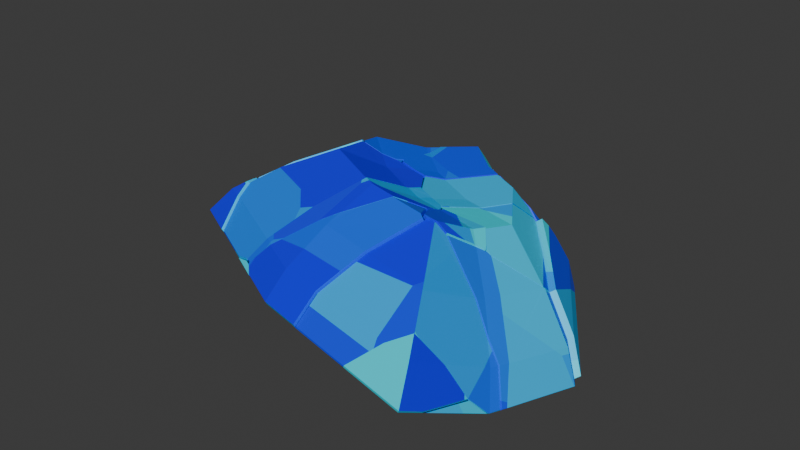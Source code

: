 # Source: Stone2Defined.blend  (saved by Blender 4.0.36; exported with 4.5.12 LTS)
import bpy
from mathutils import Matrix  # noqa: F401  (used for matrix-valued properties, if any)

bpy.ops.wm.read_factory_settings(use_empty=True)
scene = bpy.context.scene
scene.name = 'Scene'

# ---- collections
col_collection = bpy.data.collections.new('Collection'); scene.collection.children.link(col_collection)

# ---- images (referenced by path relative to the original .blend; pixels are not part of the script)
import os
ASSET_DIR = os.environ.get("B2B_ASSET_DIR", "")  # directory of the original .blend (textures are referenced by path, not embedded)
HERE = os.path.dirname(os.path.abspath(__file__))  # packed textures are extracted next to this script under _unpacked/

def load_image(name, relpath, width, height, colorspace="sRGB"):
    """Load a texture the original file referenced (path relative to the .blend, or extracted next to this script)."""
    p = next((c for c in (os.path.join(HERE, relpath), os.path.join(ASSET_DIR, relpath)) if relpath and os.path.exists(c)), "")
    if p:
        img = bpy.data.images.load(p, check_existing=True)
        img.name = name
    else:  # same state as the original file: an image datablock whose file is absent (Cycles renders it pink)
        img = bpy.data.images.new(name, width, height)
        img.source = "FILE"
        img.filepath = "//" + (relpath or name)
    img.colorspace_settings.name = colorspace
    return img
img_stone2defined2k = load_image('Stone2Defined2K', '', 2046, 2046, 'sRGB')

# ---- materials (node trees are filled in below, after node groups)
mat_material_004 = bpy.data.materials.new('Material.004')
mat_material_003 = bpy.data.materials.new('Material.003')

# ---- material node trees
mat_material_004.use_nodes = True; mat_material_004.node_tree.nodes.clear()
_N = mat_material_004.node_tree.nodes; _L = mat_material_004.node_tree.links
n0 = _N.new('ShaderNodeOutputMaterial'); n0.name = 'Material Output'; n0.location = (651, 300)
n1 = _N.new('ShaderNodeTexCoord'); n1.name = 'Texture Coordinate'; n1.location = (-1141, 288)
n2 = _N.new('ShaderNodeMapping'); n2.name = 'Mapping'; n2.location = (-921, 409)
n3 = _N.new('ShaderNodeTexVoronoi'); n3.name = 'Voronoi Texture'; n3.location = (-689, 315)
n3.inputs[4].default_value = 0.0
n4 = _N.new('ShaderNodeValToRGB'); n4.name = 'Color Ramp.001'; n4.location = (-229, 507)
while len(n4.color_ramp.elements) > 1: n4.color_ramp.elements.remove(n4.color_ramp.elements[-1])
n4.color_ramp.elements[0].position = 0.2545; n4.color_ramp.elements[0].color = (0.006552, 0.0, 1.0, 1.0)
_e = n4.color_ramp.elements.new(1.0); _e.color = (0.0, 1.0, 0.9666, 1.0)
n5 = _N.new('ShaderNodeBsdfPrincipled'); n5.name = 'Principled BSDF'; n5.location = (186, 366)
n5.inputs[3].default_value = 1.45
n6 = _N.new('ShaderNodeTexImage'); n6.name = 'Image Texture'; n6.location = (-291, 184)
n6.image = img_stone2defined2k
_L.new(n5.outputs[0], n0.inputs[0])
_L.new(n1.outputs[2], n2.inputs[0])
_L.new(n2.outputs[0], n3.inputs[0])
_L.new(n3.outputs[1], n4.inputs[0])
_L.new(n4.outputs[0], n5.inputs[0])
n0.is_active_output = True
mat_material_003.use_nodes = True; mat_material_003.node_tree.nodes.clear()
_N = mat_material_003.node_tree.nodes; _L = mat_material_003.node_tree.links
n0 = _N.new('ShaderNodeBsdfPrincipled'); n0.name = 'Principled BSDF'; n0.location = (10, 300)
n0.inputs[0].default_value = (0.0, 0.0, 0.0, 1.0)
n0.inputs[3].default_value = 1.45
n1 = _N.new('ShaderNodeOutputMaterial'); n1.name = 'Material Output'; n1.location = (300, 300)
_L.new(n0.outputs[0], n1.inputs[0])
n1.is_active_output = True

# ---- world
world_world = bpy.data.worlds.new('World'); scene.world = world_world
world_world.use_nodes = True; world_world.node_tree.nodes.clear()
_N = world_world.node_tree.nodes; _L = world_world.node_tree.links
n0 = _N.new('ShaderNodeOutputWorld'); n0.name = 'World Output'; n0.location = (300, 300)
n1 = _N.new('ShaderNodeBackground'); n1.name = 'Background'; n1.location = (10, 300)
n1.inputs[0].default_value = (0.05088, 0.05088, 0.05088, 1.0)
_L.new(n1.outputs[0], n0.inputs[0])
n0.is_active_output = True
world_world.color = (0.05088, 0.05088, 0.05088)
world_world.use_sun_shadow = False
world_world.sun_shadow_jitter_overblur = 0.0

# ---- meshes
me_stone2_cell_025 = bpy.data.meshes.new('Stone2_cell.025')
me_stone2_cell_025.from_pydata([(-0.3387, -2.79, -1.391), (-0.385, -2.692, -1.308), (-0.5899, -2.728, -1.391), (-0.4958, -2.665, -1.308), (-0.3687, -2.558, -1.379), (-0.3502, -2.538, -1.427), (-0.4282, -2.616, -1.273), (-0.328, -2.701, -1.438), (-0.3211, -2.507, -1.502), (-0.3254, -2.511, -1.49), (-0.3345, -2.792, -1.383), (-0.3808, -2.694, -1.3), (-0.3238, -2.704, -1.43), (-0.424, -2.619, -1.265), (-0.3645, -2.56, -1.371), (-0.346, -2.54, -1.419), (-0.317, -2.509, -1.494), (-0.3212, -2.514, -1.483), (-0.5857, -2.73, -1.383), (-0.4916, -2.667, -1.3), (-0.4974, -2.496, -1.217), (-0.2952, -2.431, -1.58), (-0.3453, -2.365, -1.48), (-0.6425, -2.259, -1.142), (-0.321, -2.504, -1.503), (-0.3584, -2.545, -1.406), (-0.5918, -2.727, -1.391), (-0.4976, -2.664, -1.308), (-0.3684, -2.556, -1.38), (-0.4289, -2.615, -1.272), (-0.6131, -2.238, -1.184), (-0.6776, -2.259, -1.146), (-0.6418, -2.253, -1.145), (-0.2897, -2.386, -1.592), (-0.3413, -2.332, -1.489), (-0.7028, -2.311, -1.167), (-0.2963, -2.44, -1.575), (-0.7608, -2.431, -1.217), (-0.3964, -2.312, -1.426), (-0.471, -2.278, -1.332), (-0.6541, -2.256, -1.142), (-0.837, -2.667, -1.391), (-0.8214, -2.584, -1.308), (-0.2924, -2.432, -1.576), (-0.3425, -2.366, -1.476), (-0.4946, -2.496, -1.212), (-0.6397, -2.259, -1.138), (-0.3935, -2.313, -1.422), (-0.4682, -2.278, -1.327), (-0.6513, -2.256, -1.138), (-0.5889, -2.727, -1.386), (-0.8342, -2.667, -1.386), (-0.4948, -2.664, -1.303), (-0.8185, -2.585, -1.303), (-0.4261, -2.615, -1.268), (-0.3656, -2.556, -1.375), (-0.3384, -2.332, -1.484), (-0.6389, -2.253, -1.141), (-0.2868, -2.386, -1.587), (-0.2935, -2.441, -1.571), (-0.7579, -2.431, -1.212), (-0.6103, -2.238, -1.179), (-0.3555, -2.545, -1.401), (-0.3181, -2.504, -1.498), (-0.6747, -2.26, -1.141), (-0.7, -2.311, -1.163), (-0.2475, -2.039, -1.678), (-0.3019, -2.008, -1.569), (-0.4764, -2.012, -1.374), (-0.5194, -2.058, -1.329), (-0.4289, -1.96, -1.426), (-0.4302, -1.928, -1.456), (-0.4331, -1.966, -1.42), (-0.375, -1.951, -1.517), (-0.2683, -2.008, -1.678), (-0.327, -1.97, -1.569), (-0.5337, -2.104, -1.31), (-0.5497, -2.091, -1.297), (-0.4592, -2.166, -1.369), (-0.3358, -2.287, -1.5), (-0.2864, -2.359, -1.598), (-0.2424, -2.037, -1.674), (-0.2968, -2.006, -1.566), (-0.428, -1.964, -1.417), (-0.4541, -2.165, -1.365), (-0.2813, -2.357, -1.595), (-0.3307, -2.285, -1.497), (-0.4238, -1.958, -1.422), (-0.2632, -2.006, -1.674), (-0.3219, -1.969, -1.566), (-0.5286, -2.103, -1.306), (-0.4251, -1.926, -1.452), (-0.3699, -1.949, -1.513), (-0.4713, -2.01, -1.371), (-0.5143, -2.056, -1.325), (-0.5446, -2.089, -1.293), (-0.9965, -2.627, -1.391), (-0.9845, -2.544, -1.308), (-0.9678, -2.38, -1.217), (-0.7708, -2.13, -1.192), (-0.8594, -2.229, -1.151), (-0.838, -2.21, -1.142), (-0.9197, -2.284, -1.177), (-1.175, -2.496, -1.356), (-1.133, -2.466, -1.308), (-1.005, -2.36, -1.217), (-0.963, -2.323, -1.195), (-1.189, -2.514, -1.379), (-0.6965, -2.293, -1.16), (-0.7054, -2.312, -1.168), (-0.7746, -2.461, -1.235), (-0.7626, -2.43, -1.217), (-0.8324, -2.634, -1.358), (-0.823, -2.584, -1.308), (-0.6994, -2.244, -1.142), (-0.6797, -2.258, -1.146), (-1.193, -2.51, -1.377), (-0.8387, -2.666, -1.391), (-1.16, -2.542, -1.391), (-0.9983, -2.632, -1.38), (-0.9863, -2.549, -1.297), (-0.9696, -2.384, -1.206), (-0.7013, -2.249, -1.131), (-0.6816, -2.263, -1.135), (-1.162, -2.546, -1.38), (-0.7726, -2.135, -1.181), (-1.191, -2.518, -1.369), (-1.195, -2.514, -1.366), (-1.177, -2.501, -1.345), (-0.8405, -2.671, -1.38), (-1.135, -2.471, -1.297), (-1.007, -2.365, -1.206), (-0.9649, -2.327, -1.184), (-0.8399, -2.215, -1.131), (-0.7645, -2.435, -1.206), (-0.8249, -2.588, -1.297), (-0.8612, -2.234, -1.14), (-0.9216, -2.288, -1.166), (-0.6983, -2.298, -1.149), (-0.7073, -2.316, -1.157), (-0.7764, -2.465, -1.224), (-0.8343, -2.638, -1.347), (-1.195, -2.51, -1.379), (-1.19, -2.514, -1.38), (-1.163, -2.54, -1.391), (-1.223, -2.495, -1.378), (-1.275, -2.481, -1.391), (-1.165, -2.543, -1.388), (-1.276, -2.484, -1.388), (-1.192, -2.517, -1.377), (-1.197, -2.513, -1.376), (-1.224, -2.497, -1.375), (-0.3202, -2.506, -1.504), (-0.3268, -2.691, -1.443), (-0.297, -2.446, -1.572), (-0.3223, -2.691, -1.441), (-0.2926, -2.446, -1.57), (-0.3157, -2.505, -1.502), (-1.596, -2.313, -1.391), (-1.531, -2.257, -1.308), (-1.475, -2.287, -1.308), (-1.454, -2.387, -1.391), (-1.492, -2.19, -1.283), (-1.494, -2.182, -1.284), (-1.495, -2.174, -1.285), (-1.584, -2.104, -1.35), (-1.591, -2.098, -1.358), (-1.69, -2.029, -1.469), (-1.696, -2.024, -1.47), (-1.487, -2.223, -1.278), (-1.604, -2.317, -1.379), (-1.539, -2.262, -1.296), (-1.495, -2.228, -1.266), (-1.698, -2.034, -1.457), (-1.703, -2.028, -1.458), (-1.461, -2.392, -1.379), (-1.482, -2.291, -1.296), (-1.592, -2.108, -1.338), (-1.599, -2.103, -1.346), (-1.5, -2.195, -1.27), (-1.501, -2.187, -1.272), (-1.503, -2.179, -1.273), (-1.232, -1.092, -1.678), (-0.9352, -1.355, -1.678), (-1.199, -1.144, -1.569), (-1.136, -1.281, -1.422), (-0.9294, -1.381, -1.582), (-0.8716, -1.388, -1.678), (-0.9352, -1.378, -1.569), (-1.011, -1.375, -1.454), (-1.109, -1.348, -1.369), (-1.167, -1.361, -1.391), (-1.054, -1.376, -1.394), (-1.033, -1.373, -1.422), (-1.351, -1.279, -1.569), (-1.338, -1.185, -1.678), (-1.346, -1.336, -1.523), (-1.215, -1.351, -1.422), (-1.199, -1.139, -1.566), (-1.136, -1.277, -1.418), (-1.108, -1.343, -1.365), (-1.346, -1.331, -1.519), (-1.214, -1.346, -1.418), (-0.9343, -1.35, -1.674), (-0.9285, -1.376, -1.578), (-1.35, -1.274, -1.566), (-0.8707, -1.383, -1.674), (-1.032, -1.369, -1.418), (-1.231, -1.087, -1.674), (-1.337, -1.18, -1.674), (-0.9343, -1.374, -1.566), (-1.01, -1.37, -1.451), (-1.053, -1.371, -1.391), (-1.166, -1.356, -1.387), (-1.161, -1.805, -1.244), (-1.17, -1.805, -1.242), (-1.149, -1.805, -1.246), (-1.156, -1.789, -1.248), (-1.159, -1.783, -1.248), (-1.155, -1.788, -1.242), (-1.158, -1.782, -1.242), (-1.16, -1.804, -1.238), (-1.169, -1.804, -1.236), (-1.148, -1.803, -1.24), (-1.537, -1.362, -1.678), (-1.477, -1.391, -1.569), (-1.567, -1.442, -1.583), (-1.644, -1.456, -1.643), (-1.5, -1.439, -1.534), (-1.528, -1.435, -1.553), (-1.481, -1.435, -1.528), (-1.351, -1.335, -1.526), (-1.352, -1.284, -1.566), (-1.339, -1.186, -1.678), (-1.352, -1.28, -1.569), (-1.45, -1.428, -1.518), (-1.422, -1.42, -1.509), (-1.43, -1.423, -1.512), (-1.54, -1.357, -1.674), (-1.481, -1.386, -1.565), (-1.356, -1.275, -1.565), (-1.647, -1.452, -1.639), (-1.531, -1.431, -1.549), (-1.433, -1.419, -1.508), (-1.342, -1.182, -1.674), (-1.57, -1.438, -1.579), (-1.503, -1.435, -1.53), (-1.354, -1.331, -1.522), (-1.355, -1.28, -1.562), (-1.425, -1.415, -1.505), (-1.453, -1.423, -1.514), (-1.484, -1.43, -1.524), (-1.136, -1.895, -1.231), (-1.397, -2.154, -1.217), (-1.233, -2.035, -1.142), (-1.493, -2.173, -1.284), (-1.492, -2.181, -1.283), (-1.297, -1.832, -1.2), (-1.301, -1.837, -1.197), (-1.351, -1.922, -1.215), (-1.43, -2.058, -1.243), (-1.491, -2.189, -1.282), (-1.473, -2.288, -1.308), (-1.452, -2.389, -1.391), (-1.485, -2.222, -1.277), (-1.128, -2.374, -1.258), (-0.9977, -2.143, -1.149), (-1.0, -2.157, -1.142), (-1.09, -2.316, -1.217), (-1.146, -1.806, -1.246), (-1.082, -1.817, -1.255), (-1.027, -1.827, -1.259), (-0.9709, -1.908, -1.248), (-1.174, -1.807, -1.241), (-1.156, -1.806, -1.244), (-1.21, -2.485, -1.363), (-1.174, -2.445, -1.308), (-0.9677, -1.988, -1.229), (-0.9527, -1.935, -1.244), (-1.223, -2.493, -1.376), (-1.28, -2.479, -1.391), (-1.224, -1.818, -1.231), (-1.137, -1.896, -1.224), (-1.234, -2.035, -1.135), (-1.225, -1.818, -1.224), (-1.398, -2.155, -1.21), (-1.453, -2.389, -1.384), (-1.281, -2.479, -1.384), (-0.9686, -1.988, -1.222), (-1.431, -2.058, -1.236), (-1.302, -1.837, -1.19), (-1.474, -2.288, -1.301), (-1.175, -2.445, -1.301), (-1.486, -2.222, -1.27), (-1.083, -1.817, -1.248), (-1.001, -2.157, -1.135), (-1.091, -2.316, -1.21), (-1.494, -2.174, -1.277), (-1.493, -2.181, -1.276), (-1.492, -2.189, -1.275), (-1.298, -1.832, -1.193), (-1.352, -1.923, -1.208), (-1.211, -2.485, -1.356), (-1.224, -2.493, -1.369), (-0.9985, -2.143, -1.142), (-1.129, -2.374, -1.251), (-1.147, -1.806, -1.239), (-1.157, -1.806, -1.237), (-1.028, -1.827, -1.252), (-1.174, -1.807, -1.235), (-0.9536, -1.935, -1.237), (-0.9718, -1.908, -1.241), (-1.031, -1.743, -1.277), (-1.062, -1.462, -1.277), (-0.9224, -1.585, -1.277), (-1.158, -1.775, -1.25), (-1.164, -1.625, -1.277), (-1.168, -1.556, -1.277), (-1.165, -1.362, -1.389), (-1.154, -1.784, -1.249), (-1.147, -1.801, -1.247), (-1.081, -1.815, -1.255), (-1.026, -1.824, -1.26), (-0.8752, -1.6, -1.289), (-0.9408, -1.721, -1.277), (-0.9788, -1.77, -1.277), (-0.8609, -1.618, -1.277), (-1.013, -1.431, -1.37), (-1.055, -1.377, -1.393), (-1.134, -1.355, -1.377), (-1.109, -1.349, -1.368), (-0.9229, -1.549, -1.322), (-0.9211, -1.582, -1.269), (-0.9215, -1.546, -1.314), (-1.03, -1.739, -1.269), (-0.9774, -1.766, -1.269), (-1.06, -1.458, -1.269), (-1.107, -1.345, -1.36), (-1.163, -1.621, -1.269), (-1.167, -1.552, -1.269), (-0.8595, -1.614, -1.269), (-1.08, -1.811, -1.247), (-0.8738, -1.597, -1.281), (-0.9394, -1.717, -1.269), (-1.157, -1.771, -1.242), (-1.153, -1.78, -1.241), (-1.164, -1.358, -1.381), (-1.133, -1.351, -1.369), (-1.025, -1.82, -1.251), (-1.145, -1.797, -1.239), (-1.012, -1.428, -1.362), (-1.053, -1.373, -1.384), (-1.344, -1.712, -1.231), (-1.205, -1.589, -1.277), (-1.354, -1.475, -1.422), (-1.32, -1.34, -1.501), (-1.35, -1.337, -1.524), (-1.421, -1.42, -1.508), (-1.421, -1.429, -1.502), (-1.428, -1.5, -1.436), (-1.431, -1.543, -1.396), (-1.439, -1.672, -1.298), (-1.422, -1.694, -1.274), (-1.37, -1.751, -1.241), (-1.226, -1.816, -1.231), (-1.174, -1.806, -1.242), (-1.296, -1.83, -1.201), (-1.168, -1.363, -1.39), (-1.216, -1.352, -1.422), (-1.16, -1.776, -1.249), (-1.166, -1.623, -1.277), (-1.17, -1.557, -1.277), (-1.167, -1.792, -1.245), (-1.17, -1.797, -1.244), (-1.306, -1.821, -1.201), (-1.345, -1.709, -1.225), (-1.206, -1.586, -1.271), (-1.356, -1.472, -1.415), (-1.308, -1.819, -1.195), (-1.167, -1.621, -1.271), (-1.171, -1.555, -1.271), (-1.227, -1.814, -1.225), (-1.433, -1.54, -1.39), (-1.423, -1.426, -1.496), (-1.218, -1.35, -1.415), (-1.424, -1.692, -1.267), (-1.422, -1.418, -1.502), (-1.351, -1.334, -1.518), (-1.429, -1.498, -1.429), (-1.44, -1.669, -1.291), (-1.372, -1.749, -1.235), (-1.298, -1.827, -1.195), (-1.176, -1.803, -1.235), (-1.322, -1.337, -1.495), (-1.169, -1.36, -1.384), (-1.161, -1.774, -1.243), (-1.169, -1.789, -1.239), (-1.171, -1.794, -1.238), (-0.9286, -1.384, -1.569), (-0.924, -1.47, -1.422), (-0.6727, -1.601, -1.422), (-0.7729, -1.626, -1.324), (-0.8583, -1.617, -1.28), (-0.7195, -1.632, -1.352), (-0.7105, -1.633, -1.357), (-0.6803, -1.643, -1.383), (-0.6757, -1.642, -1.388), (-0.9466, -1.379, -1.55), (-1.009, -1.376, -1.454), (-0.8694, -1.389, -1.678), (-1.031, -1.375, -1.422), (-1.053, -1.378, -1.394), (-0.9229, -1.548, -1.324), (-0.6507, -1.557, -1.521), (-0.6629, -1.616, -1.422), (-0.6702, -1.494, -1.678), (-0.6483, -1.531, -1.569), (-0.6534, -1.587, -1.466), (-0.9336, -1.38, -1.569), (-0.9292, -1.382, -1.579), (-0.9228, -1.377, -1.564), (-0.9181, -1.462, -1.417), (-0.6668, -1.594, -1.417), (-0.9233, -1.374, -1.574), (-0.9278, -1.373, -1.564), (-0.6476, -1.58, -1.461), (-0.8635, -1.382, -1.673), (-0.6643, -1.487, -1.673), (-0.7047, -1.626, -1.352), (-1.025, -1.368, -1.417), (-0.9171, -1.541, -1.319), (-0.6424, -1.524, -1.564), (-0.657, -1.609, -1.417), (-0.767, -1.619, -1.319), (-0.8524, -1.61, -1.275), (-0.7136, -1.625, -1.347), (-0.6744, -1.636, -1.378), (-0.6698, -1.635, -1.383), (-1.003, -1.369, -1.449), (-0.9407, -1.372, -1.545), (-1.047, -1.37, -1.389), (-0.6448, -1.55, -1.516), (-0.5838, -1.539, -1.678), (-0.6083, -1.552, -1.569), (-0.3758, -1.949, -1.517), (-0.2701, -2.005, -1.678), (-0.3284, -1.968, -1.569), (-0.4311, -1.927, -1.456), (-0.6517, -1.585, -1.47), (-0.6267, -1.697, -1.402), (-0.5512, -1.782, -1.422), (-0.6745, -1.643, -1.389), (-0.662, -1.617, -1.422), (-0.6467, -1.532, -1.569), (-0.6684, -1.495, -1.678), (-0.5656, -1.521, -1.666), (-0.5902, -1.534, -1.558), (-0.6286, -1.514, -1.558), (-0.6502, -1.476, -1.666), (-0.6336, -1.567, -1.458), (-0.3102, -1.95, -1.558), (-0.252, -1.987, -1.666), (-0.5331, -1.763, -1.41), (-0.6439, -1.599, -1.41), (-0.3576, -1.93, -1.505), (-0.4129, -1.908, -1.444), (-0.6563, -1.625, -1.377), (-0.6086, -1.678, -1.39), (-1.566, -1.662, -1.352), (-1.549, -1.711, -1.339), (-1.44, -1.671, -1.299), (-1.471, -1.683, -1.3), (-1.429, -1.503, -1.434), (-1.433, -1.544, -1.396), (-1.423, -1.428, -1.504), (-1.717, -1.766, -1.462), (-1.713, -1.73, -1.453), (-1.626, -1.572, -1.472), (-1.69, -1.64, -1.44), (-1.709, -1.764, -1.453), (-1.702, -1.762, -1.444), (-1.428, -1.424, -1.51), (-1.451, -1.429, -1.518), (-1.524, -1.466, -1.521), (-1.515, -1.456, -1.525), (-1.481, -1.436, -1.527), (-1.5, -1.441, -1.532), (-1.713, -1.762, -1.447), (-1.705, -1.76, -1.439), (-1.57, -1.66, -1.346), (-1.553, -1.709, -1.333), (-1.475, -1.681, -1.295), (-1.437, -1.542, -1.39), (-1.694, -1.638, -1.434), (-1.426, -1.426, -1.498), (-1.432, -1.422, -1.505), (-1.716, -1.728, -1.447), (-1.444, -1.669, -1.293), (-1.433, -1.501, -1.429), (-1.72, -1.764, -1.457), (-1.629, -1.57, -1.466), (-1.528, -1.464, -1.515), (-1.455, -1.427, -1.512), (-1.518, -1.454, -1.52), (-1.504, -1.439, -1.527), (-1.485, -1.434, -1.521), (-1.697, -2.02, -1.471), (-1.591, -2.096, -1.357), (-1.585, -2.1, -1.351), (-1.494, -2.172, -1.284), (-1.408, -2.018, -1.236), (-1.431, -2.056, -1.244), (-1.311, -1.852, -1.201), (-1.301, -1.835, -1.197), (-1.335, -1.792, -1.219), (-1.304, -1.826, -1.2), (-1.524, -1.704, -1.326), (-1.44, -1.674, -1.296), (-1.467, -1.684, -1.298), (-1.426, -1.693, -1.276), (-1.628, -1.739, -1.393), (-1.549, -1.713, -1.338), (-1.765, -1.824, -1.525), (-1.718, -1.768, -1.464), (-1.701, -1.763, -1.444), (-1.308, -1.833, -1.187), (-1.311, -1.824, -1.19), (-1.724, -1.766, -1.454), (-1.708, -1.761, -1.434), (-1.771, -1.822, -1.516), (-1.473, -1.682, -1.288), (-1.432, -1.691, -1.266), (-1.437, -2.054, -1.234), (-1.555, -1.711, -1.328), (-1.704, -2.018, -1.461), (-1.592, -2.099, -1.341), (-1.597, -2.094, -1.347), (-1.501, -2.17, -1.275), (-1.415, -2.016, -1.226), (-1.318, -1.85, -1.191), (-1.342, -1.79, -1.209), (-1.447, -1.672, -1.286), (-1.531, -1.702, -1.316), (-1.634, -1.737, -1.383), (-1.833, -1.624, -1.58), (-1.747, -1.63, -1.48), (-1.737, -1.789, -1.489), (-1.719, -1.767, -1.464), (-1.714, -1.727, -1.454), (-1.692, -1.64, -1.441), (-1.502, -1.441, -1.534), (-1.53, -1.437, -1.552), (-1.645, -1.457, -1.642), (-1.765, -1.822, -1.526), (-1.839, -1.621, -1.574), (-1.752, -1.626, -1.474), (-1.771, -1.819, -1.52), (-1.65, -1.454, -1.636), (-1.697, -1.636, -1.435), (-1.535, -1.434, -1.546), (-1.719, -1.724, -1.448), (-1.742, -1.786, -1.482), (-1.724, -1.764, -1.458), (-1.507, -1.437, -1.527), (-0.7575, -1.672, -1.277), (-0.8253, -1.851, -1.277), (-0.6807, -1.65, -1.377), (-0.6817, -1.667, -1.364), (-0.6804, -1.645, -1.381), (-0.7061, -1.636, -1.36), (-0.7116, -1.634, -1.355), (-0.8509, -1.619, -1.282), (-0.8585, -1.619, -1.277), (-0.977, -1.771, -1.277), (-1.025, -1.825, -1.259), (-0.9696, -1.907, -1.248), (-0.7852, -1.954, -1.254), (-0.7479, -1.87, -1.277), (-0.9054, -1.956, -1.244), (-0.9264, -1.946, -1.244), (-0.8714, -1.972, -1.245), (-0.8101, -2.003, -1.241), (-0.9512, -1.934, -1.244), (-0.6881, -1.775, -1.277), (-0.8235, -1.848, -1.271), (-0.9752, -1.769, -1.271), (-0.7557, -1.669, -1.271), (-0.6863, -1.772, -1.271), (-0.8567, -1.616, -1.271), (-0.8696, -1.97, -1.239), (-0.7461, -1.867, -1.271), (-0.7098, -1.631, -1.349), (-0.6789, -1.647, -1.371), (-0.6786, -1.642, -1.375), (-0.6799, -1.665, -1.357), (-0.7043, -1.633, -1.354), (-0.849, -1.617, -1.276), (-0.7834, -1.952, -1.248), (-0.8083, -2.001, -1.235), (-1.023, -1.823, -1.253), (-0.9678, -1.904, -1.242), (-0.9494, -1.931, -1.238), (-0.9035, -1.954, -1.238), (-0.9246, -1.944, -1.238), (-0.4663, -2.239, -1.352), (-0.4605, -2.167, -1.367), (-0.5349, -2.105, -1.308), (-0.336, -2.288, -1.5), (-0.3159, -2.318, -1.54), (-0.5511, -2.092, -1.295), (-0.2867, -2.361, -1.598), (-0.5642, -2.097, -1.283), (-0.5843, -2.127, -1.261), (-0.6124, -2.236, -1.186), (-0.4708, -2.276, -1.333), (-0.3995, -2.309, -1.423), (-0.3107, -2.362, -1.55), (-0.2895, -2.384, -1.592), (-0.341, -2.33, -1.489), (-0.46, -2.238, -1.347), (-0.4542, -2.166, -1.362), (-0.3297, -2.287, -1.495), (-0.3347, -2.329, -1.484), (-0.578, -2.126, -1.256), (-0.4645, -2.275, -1.328), (-0.3932, -2.308, -1.418), (-0.2804, -2.36, -1.593), (-0.2832, -2.383, -1.587), (-0.5286, -2.104, -1.303), (-0.5448, -2.091, -1.29), (-0.3096, -2.317, -1.535), (-0.5579, -2.096, -1.278), (-0.6061, -2.235, -1.181), (-0.3044, -2.361, -1.545), (-0.9512, -2.182, -1.142), (-0.8911, -2.024, -1.231), (-0.9511, -1.937, -1.244), (-0.9264, -1.948, -1.244), (-0.9855, -2.088, -1.178), (-0.9654, -1.985, -1.231), (-0.9055, -1.958, -1.244), (-0.8849, -1.968, -1.244), (-1.006, -2.359, -1.217), (-0.8226, -2.189, -1.155), (-0.7723, -2.129, -1.192), (-0.7802, -2.069, -1.222), (-0.7829, -2.051, -1.231), (-0.7902, -2.031, -1.236), (-0.8721, -1.974, -1.244), (-0.8079, -2.008, -1.24), (-1.201, -2.505, -1.377), (-1.217, -2.495, -1.375), (-1.172, -2.445, -1.308), (-1.173, -2.493, -1.352), (-1.134, -2.465, -1.308), (-0.9628, -2.321, -1.195), (-0.8397, -2.21, -1.142), (-1.195, -2.508, -1.377), (-1.088, -2.316, -1.217), (-0.999, -2.157, -1.142), (-0.9517, -2.183, -1.131), (-0.8402, -2.211, -1.131), (-0.8917, -2.025, -1.22), (-0.9995, -2.158, -1.131), (-1.217, -2.496, -1.364), (-1.173, -2.446, -1.296), (-1.174, -2.494, -1.341), (-1.135, -2.466, -1.296), (-1.007, -2.36, -1.205), (-0.9634, -2.322, -1.183), (-0.7834, -2.052, -1.22), (-1.195, -2.509, -1.365), (-1.089, -2.317, -1.205), (-0.9659, -1.986, -1.22), (-1.202, -2.505, -1.365), (-0.8727, -1.975, -1.233), (-0.9517, -1.937, -1.232), (-0.927, -1.949, -1.232), (-0.986, -2.089, -1.166), (-0.7729, -2.13, -1.181), (-0.7807, -2.069, -1.211), (-0.8232, -2.19, -1.143), (-0.7907, -2.032, -1.224), (-0.8855, -1.968, -1.233), (-0.9061, -1.959, -1.232), (-0.8084, -2.009, -1.228), (-0.5997, -1.906, -1.277), (-0.6794, -1.645, -1.382), (-0.6841, -1.723, -1.319), (-0.6752, -1.644, -1.387), (-0.8062, -2.006, -1.241), (-0.7981, -2.017, -1.239), (-0.7463, -1.87, -1.277), (-0.4324, -1.926, -1.454), (-0.4326, -1.962, -1.421), (-0.45, -1.98, -1.403), (-0.7876, -2.03, -1.236), (-0.5212, -2.057, -1.327), (-0.5522, -2.09, -1.295), (-0.5645, -2.094, -1.283), (-0.7516, -2.03, -1.238), (-0.573, -2.083, -1.277), (-0.6149, -2.031, -1.246), (-0.6273, -1.698, -1.4), (-0.6872, -1.776, -1.277), (-0.5457, -1.79, -1.422), (-0.5968, -1.904, -1.272), (-0.6842, -1.774, -1.272), (-0.6723, -1.643, -1.382), (-0.6243, -1.697, -1.395), (-0.5428, -1.788, -1.416), (-0.4294, -1.925, -1.449), (-0.4297, -1.96, -1.416), (-0.7433, -1.868, -1.272), (-0.4471, -1.979, -1.397), (-0.5182, -2.055, -1.322), (-0.5492, -2.088, -1.289), (-0.612, -2.03, -1.241), (-0.5615, -2.092, -1.278), (-0.57, -2.082, -1.271), (-0.6764, -1.643, -1.377), (-0.6811, -1.721, -1.314), (-0.8032, -2.005, -1.235), (-0.7952, -2.015, -1.233), (-0.7846, -2.028, -1.231), (-0.7487, -2.028, -1.233), (-0.6221, -2.09, -1.231), (-0.7151, -2.033, -1.239), (-0.5761, -2.083, -1.274), (-0.6152, -2.034, -1.245), (-0.7861, -2.033, -1.235), (-0.5668, -2.096, -1.281), (-0.777, -2.073, -1.221), (-0.7798, -2.052, -1.231), (-0.7698, -2.127, -1.194), (-0.7489, -2.16, -1.179), (-0.6947, -2.246, -1.142), (-0.6777, -2.257, -1.145), (-0.6589, -2.254, -1.142), (-0.6144, -2.236, -1.183), (-0.6415, -2.25, -1.147), (-0.5799, -2.117, -1.266), (-0.5858, -2.125, -1.259), (-0.6185, -2.089, -1.221), (-0.5822, -2.124, -1.249), (-0.6379, -2.249, -1.137), (-0.6117, -2.032, -1.235), (-0.7763, -2.05, -1.221), (-0.6911, -2.244, -1.132), (-0.6553, -2.253, -1.132), (-0.6742, -2.256, -1.135), (-0.7453, -2.158, -1.169), (-0.7116, -2.031, -1.23), (-0.7825, -2.031, -1.225), (-0.5725, -2.081, -1.264), (-0.7735, -2.071, -1.211), (-0.7662, -2.125, -1.184), (-0.5633, -2.095, -1.271), (-0.5764, -2.115, -1.256), (-0.6108, -2.235, -1.173), (-0.9286, -1.384, -1.569), (-0.9336, -1.38, -1.569), (-0.9292, -1.382, -1.579), (-0.9212, -1.376, -1.567), (-0.9218, -1.373, -1.577), (-0.9262, -1.371, -1.567), (-1.232, -1.092, -1.678), (-1.537, -1.362, -1.678), (-1.833, -1.624, -1.58), (-0.9352, -1.355, -1.678), (-0.4974, -2.496, -1.217), (-1.596, -2.313, -1.391), (-0.5838, -1.539, -1.678), (-0.4663, -2.239, -1.352), (-0.4322, -1.959, -1.422), (-0.9965, -2.627, -1.391), (-0.2475, -2.039, -1.678), (-0.2952, -2.431, -1.58), (-0.3387, -2.79, -1.391), (-0.3019, -2.008, -1.569), (-0.3453, -2.365, -1.48), (-1.136, -1.895, -1.231), (-0.385, -2.692, -1.308), (-1.531, -2.257, -1.308), (-0.9845, -2.544, -1.308), (-1.199, -1.144, -1.569), (-1.477, -1.391, -1.569), (-0.9286, -1.384, -1.569), (-1.747, -1.63, -1.48), (-1.344, -1.712, -1.231), (-1.031, -1.743, -1.277), (-0.6083, -1.552, -1.569), (-1.205, -1.589, -1.277), (-1.397, -2.154, -1.217), (-0.9678, -2.38, -1.217), (-1.136, -1.281, -1.422), (-1.354, -1.475, -1.422), (-0.924, -1.47, -1.422), (-1.566, -1.662, -1.352), (-0.6727, -1.601, -1.422), (-1.062, -1.462, -1.277), (-0.9224, -1.585, -1.277), (-1.233, -2.035, -1.142), (-0.9512, -2.182, -1.142), (-0.6221, -2.09, -1.231), (-0.6425, -2.259, -1.142), (-0.8911, -2.024, -1.231), (-0.5997, -1.906, -1.277), (-0.7575, -1.672, -1.277), (-0.8253, -1.851, -1.277)], [], [(0, 1, 4, 5, 9, 8, 7), (1, 6, 4), (6, 1, 3), (0, 2, 3, 1), (10, 12, 16, 17, 15, 14, 11), (11, 14, 13), (13, 19, 11), (10, 11, 19, 18), (2, 0, 10, 18), (3, 2, 18, 19), (9, 5, 15, 17), (5, 4, 14, 15), (6, 3, 19, 13), (0, 7, 12, 10), (7, 8, 16, 12), (8, 9, 17, 16), (4, 6, 13, 14), (41, 42, 27, 26), (28, 29, 20, 39, 38, 22), (37, 20, 29, 27, 42), (20, 23, 32, 30, 39), (36, 24, 25, 28, 22, 21), (21, 22, 34, 33), (40, 32, 23), (22, 38, 34), (35, 31, 40, 23, 20, 37), (51, 50, 52, 53), (55, 44, 47, 48, 45, 54), (60, 53, 52, 54, 45), (45, 48, 61, 57, 46), (59, 43, 44, 55, 62, 63), (43, 58, 56, 44), (49, 46, 57), (44, 56, 47), (65, 60, 45, 46, 49, 64), (29, 28, 55, 54), (35, 37, 60, 65), (34, 38, 47, 56), (42, 41, 51, 53), (37, 42, 53, 60), (30, 32, 57, 61), (39, 30, 61, 48), (32, 40, 49, 57), (38, 39, 48, 47), (26, 27, 52, 50), (33, 34, 56, 58), (27, 29, 54, 52), (24, 36, 59, 63), (41, 26, 50, 51), (28, 25, 62, 55), (21, 33, 58, 43), (40, 31, 64, 49), (25, 24, 63, 62), (36, 21, 43, 59), (31, 35, 65, 64), (66, 67, 75, 74), (78, 72, 70, 67, 79), (78, 76, 77, 69, 68, 72), (67, 70, 71, 73, 75), (66, 80, 79, 67), (81, 88, 89, 82), (84, 86, 82, 87, 83), (84, 83, 93, 94, 95, 90), (82, 89, 92, 91, 87), (81, 82, 86, 85), (80, 66, 81, 85), (78, 79, 86, 84), (73, 71, 91, 92), (79, 80, 85, 86), (72, 68, 93, 83), (68, 69, 94, 93), (66, 74, 88, 81), (75, 73, 92, 89), (74, 75, 89, 88), (76, 78, 84, 90), (77, 76, 90, 95), (71, 70, 87, 91), (69, 77, 95, 94), (70, 72, 83, 87), (96, 118, 107, 116, 103, 104, 97), (108, 109, 111, 98, 106, 102, 100, 101, 114, 115), (99, 114, 101), (96, 97, 113, 112, 117), (97, 98, 111, 110, 113), (98, 105, 106), (97, 104, 105, 98), (119, 120, 130, 128, 127, 126, 124), (138, 123, 122, 133, 136, 137, 132, 121, 134, 139), (125, 133, 122), (119, 129, 141, 135, 120), (120, 135, 140, 134, 121), (121, 132, 131), (120, 121, 131, 130), (117, 112, 141, 129), (103, 116, 127, 128), (106, 105, 131, 132), (96, 117, 129, 119), (108, 115, 123, 138), (101, 100, 136, 133), (109, 108, 138, 139), (100, 102, 137, 136), (111, 109, 139, 134), (115, 114, 122, 123), (99, 101, 133, 125), (110, 111, 134, 140), (118, 96, 119, 124), (102, 106, 132, 137), (107, 118, 124, 126), (113, 110, 140, 135), (114, 99, 125, 122), (104, 103, 128, 130), (112, 113, 135, 141), (116, 107, 126, 127), (105, 104, 130, 131), (144, 146, 145, 142, 143), (147, 149, 150, 151, 148), (142, 145, 151, 150), (143, 142, 150, 149), (146, 144, 147, 148), (145, 146, 148, 151), (144, 143, 149, 147), (152, 154, 153), (157, 155, 156), (154, 152, 157, 156), (152, 153, 155, 157), (153, 154, 156, 155), (168, 167, 166, 165, 159, 158), (158, 159, 160, 161), (159, 165, 164, 163, 162, 169), (159, 169, 160), (174, 170, 171, 177, 178, 173), (170, 175, 176, 171), (171, 172, 179, 180, 181, 177), (171, 176, 172), (162, 163, 180, 179), (167, 168, 174, 173), (161, 160, 176, 175), (168, 158, 170, 174), (163, 164, 181, 180), (158, 161, 175, 170), (160, 169, 172, 176), (166, 167, 173, 178), (164, 165, 177, 181), (169, 162, 179, 172), (165, 166, 178, 177), (184, 185, 197, 196, 194), (188, 189, 193, 185, 184), (182, 184, 194, 195), (183, 186, 188, 184, 182), (186, 183, 187), (193, 192, 190, 185), (191, 197, 185, 190), (198, 205, 201, 202, 199), (210, 198, 199, 207, 211), (208, 209, 205, 198), (203, 208, 198, 210, 204), (204, 206, 203), (207, 199, 200, 212), (213, 200, 199, 202), (188, 186, 204, 210), (194, 196, 201, 205), (189, 188, 210, 211), (183, 182, 208, 203), (190, 192, 212, 200), (182, 195, 209, 208), (191, 190, 200, 213), (196, 197, 202, 201), (192, 193, 207, 212), (193, 189, 211, 207), (197, 191, 213, 202), (186, 187, 206, 204), (187, 183, 203, 206), (195, 194, 205, 209), (215, 218, 217, 216, 214), (222, 221, 223, 219, 220), (218, 215, 222, 220), (215, 214, 221, 222), (214, 216, 223, 221), (216, 217, 219, 223), (217, 218, 220, 219), (228, 229, 225, 237, 235, 230), (224, 225, 229, 226, 227), (232, 231, 236, 237, 225, 234), (233, 234, 225, 224), (246, 251, 250, 243, 239, 242), (238, 241, 245, 242, 239), (248, 240, 239, 243, 249, 247), (244, 238, 239, 240), (232, 234, 240, 248), (234, 233, 244, 240), (233, 224, 238, 244), (235, 237, 243, 250), (227, 226, 245, 241), (230, 235, 250, 251), (226, 229, 242, 245), (237, 236, 249, 243), (229, 228, 246, 242), (228, 230, 251, 246), (231, 232, 248, 247), (224, 227, 241, 238), (236, 231, 247, 249), (252, 277, 266, 267, 254), (279, 280, 263, 262, 276, 275), (257, 281, 252, 254, 258), (269, 270, 252, 281, 273, 274), (260, 259, 258, 254, 253), (261, 256, 255, 260, 253, 264), (262, 264, 253, 268, 265, 276), (272, 278, 277, 252, 270, 271), (253, 254, 267, 268), (282, 283, 295, 304, 288), (303, 302, 292, 291, 286, 287), (300, 290, 283, 282, 284), (306, 307, 309, 284, 282, 294), (289, 285, 283, 290, 301), (299, 293, 285, 289, 297, 298), (291, 292, 305, 296, 285, 293), (311, 308, 294, 282, 288, 310), (285, 296, 295, 283), (259, 260, 289, 301), (274, 273, 309, 307), (266, 277, 288, 304), (262, 263, 286, 291), (276, 265, 305, 292), (255, 256, 298, 297), (268, 267, 295, 296), (261, 264, 293, 299), (277, 278, 310, 288), (260, 255, 297, 289), (265, 268, 296, 305), (264, 262, 291, 293), (278, 272, 311, 310), (256, 261, 299, 298), (270, 269, 306, 294), (279, 275, 302, 303), (272, 271, 308, 311), (257, 258, 290, 300), (269, 274, 307, 306), (275, 276, 292, 302), (281, 257, 300, 284), (271, 270, 294, 308), (280, 279, 303, 287), (258, 259, 301, 290), (273, 281, 284, 309), (267, 266, 304, 295), (263, 280, 287, 286), (321, 320, 319, 315, 316, 312), (314, 326, 324, 325, 312, 316, 317, 313), (323, 326, 314, 331), (331, 314, 313, 330, 328, 327), (322, 321, 312, 325), (329, 330, 313, 317, 318), (341, 334, 338, 344, 345, 349), (332, 336, 339, 338, 334, 335, 343, 340), (342, 333, 332, 340), (333, 350, 351, 337, 336, 332), (348, 335, 334, 341), (347, 346, 339, 336, 337), (315, 319, 345, 344), (319, 320, 349, 345), (317, 316, 338, 339), (327, 328, 351, 350), (318, 317, 339, 346), (331, 327, 350, 333), (329, 318, 346, 347), (326, 323, 342, 340), (328, 330, 337, 351), (321, 322, 348, 341), (323, 331, 333, 342), (330, 329, 347, 337), (320, 321, 341, 349), (324, 326, 340, 343), (322, 325, 335, 348), (316, 315, 344, 338), (325, 324, 343, 335), (374, 352, 364, 366), (354, 360, 359, 358), (362, 361, 360, 354, 353, 352), (355, 368, 354, 358, 357, 356), (353, 370, 369, 372, 373, 365, 364, 352), (374, 363, 362, 352), (371, 370, 353), (367, 371, 353, 354, 368), (378, 391, 381, 375), (377, 383, 388, 382), (385, 375, 376, 377, 382, 389), (393, 387, 386, 383, 377, 384), (376, 375, 381, 392, 397, 396, 395, 379), (378, 375, 385, 390), (380, 376, 379), (394, 384, 377, 376, 380), (362, 363, 390, 385), (369, 370, 379, 395), (363, 374, 378, 390), (357, 358, 383, 386), (372, 369, 395, 396), (366, 364, 381, 391), (356, 357, 386, 387), (370, 371, 380, 379), (364, 365, 392, 381), (358, 359, 388, 383), (371, 367, 394, 380), (374, 366, 391, 378), (359, 360, 382, 388), (373, 372, 396, 397), (368, 355, 393, 384), (360, 361, 389, 382), (365, 373, 397, 392), (355, 356, 387, 393), (361, 362, 385, 389), (367, 368, 384, 394), (400, 404, 403, 401, 402, 412, 399), (399, 412, 411, 410), (416, 398, 419, 409, 415), (417, 414, 400), (398, 399, 410, 408, 407, 418), (414, 406, 405, 404, 400), (416, 413, 417, 400, 399, 398), (422, 421, 430, 434, 433, 435, 428), (421, 429, 440, 430), (431, 427, 426, 423, 420), (425, 422, 432), (420, 424, 439, 438, 429, 421), (432, 422, 428, 436, 437), (431, 420, 421, 422, 425, 441), (415, 409, 426, 427), (407, 408, 438, 439), (412, 402, 434, 430), (410, 411, 440, 429), (403, 404, 428, 435), (414, 417, 425, 432), (404, 405, 436, 428), (416, 415, 427, 431), (405, 406, 437, 436), (411, 412, 430, 440), (419, 398, 420, 423), (406, 414, 432, 437), (417, 413, 441, 425), (398, 418, 424, 420), (409, 419, 423, 426), (402, 401, 433, 434), (413, 416, 431, 441), (408, 410, 429, 438), (401, 403, 435, 433), (418, 407, 439, 424), (443, 448, 453), (442, 445, 446, 443), (442, 443, 453, 454), (451, 452, 450, 449), (444, 447, 450, 452, 448, 443, 446), (456, 457, 459), (455, 456, 460, 461), (455, 458, 457, 456), (466, 467, 462, 463), (464, 460, 456, 459, 463, 462, 465), (445, 442, 455, 461), (452, 451, 466, 463), (447, 444, 464, 465), (454, 453, 457, 458), (451, 449, 467, 466), (453, 448, 459, 457), (450, 447, 465, 462), (446, 445, 461, 460), (449, 450, 462, 467), (442, 454, 458, 455), (448, 452, 463, 459), (444, 446, 460, 464), (476, 480, 479, 475), (468, 471, 469), (485, 482, 481, 474, 472, 473, 468, 478, 477, 483, 484, 486), (468, 473, 470, 471), (476, 478, 468, 469, 480), (496, 499, 487, 488), (489, 490, 491), (505, 504, 503, 501, 500, 493, 489, 492, 498, 494, 495, 502), (489, 491, 497, 492), (496, 488, 490, 489, 493), (481, 482, 502, 495), (473, 472, 498, 492), (469, 471, 491, 490), (484, 483, 501, 503), (472, 474, 494, 498), (486, 484, 503, 504), (476, 475, 499, 496), (474, 481, 495, 494), (485, 486, 504, 505), (475, 479, 487, 499), (482, 485, 505, 502), (479, 480, 488, 487), (478, 476, 496, 493), (480, 469, 490, 488), (477, 478, 493, 500), (471, 470, 497, 491), (483, 477, 500, 501), (470, 473, 492, 497), (506, 522, 523, 524, 508, 507), (521, 516, 518, 519, 514, 515, 513, 512, 510, 511), (508, 524, 520, 521, 511, 509), (517, 519, 518), (534, 536, 535, 528, 527, 529), (533, 532, 538, 539, 525, 526, 540, 531, 530, 542), (535, 537, 532, 533, 543, 528), (541, 530, 531), (507, 508, 535, 536), (513, 515, 526, 525), (517, 518, 530, 541), (506, 507, 536, 534), (524, 523, 527, 528), (519, 517, 541, 531), (508, 509, 537, 535), (523, 522, 529, 527), (518, 516, 542, 530), (511, 510, 538, 532), (514, 519, 531, 540), (510, 512, 539, 538), (521, 520, 543, 533), (509, 511, 532, 537), (522, 506, 534, 529), (520, 524, 528, 543), (512, 513, 525, 539), (516, 521, 533, 542), (515, 514, 540, 526), (544, 545, 548, 547, 546, 553), (545, 549, 548), (545, 551, 550, 549), (552, 551, 545, 544), (554, 556, 561, 562, 560, 555), (555, 560, 558), (555, 558, 563, 559), (557, 554, 555, 559), (552, 544, 554, 557), (548, 549, 558, 560), (546, 547, 562, 561), (550, 551, 559, 563), (553, 546, 561, 556), (549, 550, 563, 558), (544, 553, 556, 554), (547, 548, 560, 562), (551, 552, 557, 559), (573, 572, 564, 583, 577, 565), (583, 564, 570, 569, 568, 566, 567), (571, 570, 564, 572), (581, 580, 565, 577, 576), (575, 574, 573, 565, 580, 578, 579, 582), (585, 584, 590, 587, 586, 588), (587, 594, 592, 593, 595, 591, 586), (596, 588, 586, 591), (598, 597, 590, 584, 589), (600, 601, 603, 602, 589, 584, 585, 599), (579, 578, 602, 603), (580, 581, 598, 589), (566, 568, 593, 592), (582, 579, 603, 601), (574, 575, 600, 599), (567, 566, 592, 594), (583, 567, 594, 587), (573, 574, 599, 585), (568, 569, 595, 593), (575, 582, 601, 600), (569, 570, 591, 595), (572, 573, 585, 588), (571, 572, 588, 596), (570, 571, 596, 591), (577, 583, 587, 590), (581, 576, 597, 598), (578, 580, 589, 602), (576, 577, 590, 597), (614, 604, 615), (613, 612, 604, 614), (604, 612, 611, 609, 606, 605), (618, 615, 604, 605, 607), (617, 616, 618, 607, 608, 610), (624, 625, 619), (632, 624, 619, 623), (619, 620, 628, 629, 631, 623), (622, 621, 620, 619, 625), (627, 626, 630, 621, 622, 633), (608, 607, 621, 630), (612, 613, 632, 623), (610, 608, 630, 626), (618, 616, 633, 622), (609, 611, 631, 629), (611, 612, 623, 631), (617, 610, 626, 627), (614, 615, 625, 624), (605, 606, 628, 620), (613, 614, 624, 632), (607, 605, 620, 621), (615, 618, 622, 625), (606, 609, 629, 628), (616, 617, 627, 633), (655, 642, 658, 659, 634), (651, 652, 654, 653, 657, 650), (658, 642, 654, 652), (643, 656, 634, 635, 646, 645, 644), (656, 655, 634), (636, 637, 640, 641, 648, 635, 639), (648, 649, 647, 646, 635), (638, 639, 635, 634, 659), (669, 660, 663, 672, 668), (664, 674, 671, 666, 667, 665), (672, 665, 667, 668), (681, 679, 680, 670, 662, 660, 661), (661, 660, 669), (676, 673, 662, 675, 683, 684, 677), (675, 662, 670, 682, 685), (678, 663, 660, 662, 673), (648, 641, 683, 675), (642, 655, 669, 668), (644, 645, 680, 679), (651, 650, 674, 664), (641, 640, 684, 683), (643, 644, 679, 681), (649, 648, 675, 685), (657, 653, 666, 671), (645, 646, 670, 680), (650, 657, 671, 674), (647, 649, 685, 682), (658, 652, 665, 672), (654, 642, 668, 667), (638, 659, 663, 678), (659, 658, 672, 663), (655, 656, 661, 669), (636, 639, 673, 676), (640, 637, 677, 684), (656, 643, 681, 661), (652, 651, 664, 665), (637, 636, 676, 677), (646, 647, 682, 670), (653, 654, 667, 666), (639, 638, 678, 673), (694, 695, 697, 698, 699, 701, 702, 686), (693, 694, 705), (700, 696, 691, 690, 692, 686, 702), (689, 703, 705, 694, 686, 704, 688, 687), (704, 686, 692), (712, 706, 717, 719, 718, 716, 715, 714), (711, 710, 712), (725, 717, 706, 713, 722, 723, 724), (708, 720, 721, 707, 706, 712, 710, 709), (707, 713, 706), (702, 701, 719, 717), (694, 693, 711, 712), (701, 699, 718, 719), (695, 694, 712, 714), (696, 700, 725, 724), (689, 687, 720, 708), (697, 695, 714, 715), (691, 696, 724, 723), (687, 688, 721, 720), (698, 697, 715, 716), (700, 702, 717, 725), (703, 689, 708, 709), (688, 704, 707, 721), (705, 703, 709, 710), (704, 692, 713, 707), (699, 698, 716, 718), (693, 705, 710, 711), (692, 690, 722, 713), (690, 691, 723, 722), (736, 738, 737), (734, 732, 733, 726, 740, 738, 736, 735), (731, 741, 742, 726, 729, 728), (727, 729, 726, 733, 730), (739, 740, 726, 742), (748, 750, 749), (756, 751, 748, 749, 745, 743, 747, 755), (757, 754, 746, 743, 744, 758), (752, 753, 747, 743, 746), (759, 744, 743, 745), (729, 727, 752, 746), (741, 731, 757, 758), (727, 730, 753, 752), (740, 739, 759, 745), (728, 729, 746, 754), (739, 742, 744, 759), (733, 732, 755, 747), (738, 740, 745, 749), (732, 734, 756, 755), (736, 737, 750, 748), (742, 741, 758, 744), (730, 733, 747, 753), (735, 736, 748, 751), (734, 735, 751, 756), (737, 738, 749, 750), (731, 728, 754, 757), (761, 762, 760), (765, 763, 764), (762, 761, 765, 764), (761, 760, 763, 765), (760, 762, 764, 763), (767, 788, 786), (768, 783, 788), (778, 780, 782), (771, 784, 783), (769, 785, 787), (766, 786, 785), (775, 782, 784), (776, 791, 779), (772, 787, 791), (777, 779, 780), (800, 790, 801), (792, 781, 790), (789, 802, 781), (801, 809, 808), (790, 806, 809), (781, 803, 806), (786, 798, 796), (780, 774, 773), (784, 770, 794), (783, 794, 793), (779, 799, 774), (782, 773, 770), (788, 793, 798), (787, 795, 797), (791, 797, 799), (785, 796, 795), (793, 803, 802), (797, 800, 801), (794, 805, 803), (770, 804, 805), (774, 808, 807), (795, 792, 800), (796, 789, 792), (773, 807, 804), (798, 802, 789), (799, 801, 808), (809, 804, 807), (806, 805, 804), (800, 792, 790), (792, 789, 781), (801, 790, 809), (790, 781, 806), (781, 802, 803), (808, 809, 807), (809, 806, 804), (806, 803, 805), (767, 768, 788), (768, 771, 783), (778, 777, 780), (771, 775, 784), (769, 766, 785), (766, 767, 786), (775, 778, 782), (776, 772, 791), (772, 769, 787), (777, 776, 779), (786, 788, 798), (780, 779, 774), (784, 782, 770), (783, 784, 794), (779, 791, 799), (782, 780, 773), (788, 783, 793), (787, 785, 795), (791, 787, 797), (785, 786, 796), (793, 794, 803), (797, 795, 800), (794, 770, 805), (770, 773, 804), (774, 799, 808), (795, 796, 792), (796, 798, 789), (773, 774, 807), (798, 793, 802), (799, 797, 801)])
me_stone2_cell_025.polygons.foreach_set('material_index', [0, 0, 0, 0, 0, 0, 0, 0, 0, 0, 0, 0, 0, 0, 0, 0, 0, 0, 0, 0, 0, 0, 0, 0, 0, 0, 0, 0, 0, 0, 0, 0, 0, 0, 0, 0, 0, 0, 0, 0, 0, 0, 0, 0, 0, 0, 0, 0, 0, 0, 0, 0, 0, 0, 0, 0, 0, 0, 0, 0, 0, 0, 0, 0, 0, 0, 0, 0, 0, 0, 0, 0, 0, 0, 0, 0, 0, 0, 0, 0, 0, 0, 0, 0, 0, 0, 0, 0, 0, 0, 0, 0, 0, 0, 0, 0, 0, 0, 0, 0, 0, 0, 0, 0, 0, 0, 0, 0, 0, 0, 0, 0, 0, 0, 0, 0, 0, 0, 0, 0, 0, 0, 0, 0, 0, 0, 0, 0, 0, 0, 0, 0, 0, 0, 0, 0, 0, 0, 0, 0, 0, 0, 0, 0, 0, 0, 0, 0, 0, 0, 0, 0, 0, 0, 0, 0, 0, 0, 0, 0, 0, 0, 0, 0, 0, 0, 0, 0, 0, 0, 0, 0, 0, 0, 0, 0, 0, 0, 0, 0, 0, 0, 0, 0, 0, 0, 0, 0, 0, 0, 0, 0, 0, 0, 0, 0, 0, 0, 0, 0, 0, 0, 0, 0, 0, 0, 0, 0, 0, 0, 0, 0, 0, 0, 0, 0, 0, 0, 0, 0, 0, 0, 0, 0, 0, 0, 0, 0, 0, 0, 0, 0, 0, 0, 0, 0, 0, 0, 0, 0, 0, 0, 0, 0, 0, 0, 0, 0, 0, 0, 0, 0, 0, 0, 0, 0, 0, 0, 0, 0, 0, 0, 0, 0, 0, 0, 0, 0, 0, 0, 0, 0, 0, 0, 0, 0, 0, 0, 0, 0, 0, 0, 0, 0, 0, 0, 0, 0, 0, 0, 0, 0, 0, 0, 0, 0, 0, 0, 0, 0, 0, 0, 0, 0, 0, 0, 0, 0, 0, 0, 0, 0, 0, 0, 0, 0, 0, 0, 0, 0, 0, 0, 0, 0, 0, 0, 0, 0, 0, 0, 0, 0, 0, 0, 0, 0, 0, 0, 0, 0, 0, 0, 0, 0, 0, 0, 0, 0, 0, 0, 0, 0, 0, 0, 0, 0, 0, 0, 0, 0, 0, 0, 0, 0, 0, 0, 0, 0, 0, 0, 0, 0, 0, 0, 0, 0, 0, 0, 0, 0, 0, 0, 0, 0, 0, 0, 0, 0, 0, 0, 0, 0, 0, 0, 0, 0, 0, 0, 0, 0, 0, 0, 0, 0, 0, 0, 0, 0, 0, 0, 0, 0, 0, 0, 0, 0, 0, 0, 0, 0, 0, 0, 0, 0, 0, 0, 0, 0, 0, 0, 0, 0, 0, 0, 0, 0, 0, 0, 0, 0, 0, 0, 0, 0, 0, 0, 0, 0, 0, 0, 0, 0, 0, 0, 0, 0, 0, 0, 0, 0, 0, 0, 0, 0, 0, 0, 0, 0, 0, 0, 0, 0, 0, 0, 0, 0, 0, 0, 0, 0, 0, 0, 0, 0, 0, 0, 0, 0, 0, 0, 0, 0, 0, 0, 0, 0, 0, 0, 0, 0, 0, 0, 0, 0, 0, 0, 0, 0, 0, 0, 0, 0, 0, 0, 0, 0, 0, 0, 0, 0, 0, 0, 0, 0, 0, 0, 0, 0, 0, 0, 0, 0, 0, 0, 0, 0, 0, 0, 0, 0, 0, 0, 0, 0, 0, 0, 0, 0, 0, 0, 0, 0, 0, 0, 0, 0, 0, 0, 0, 0, 0, 0, 0, 0, 0, 0, 0, 0, 0, 0, 0, 0, 0, 0, 0, 0, 0, 0, 0, 0, 0, 0, 0, 0, 0, 0, 0, 0, 0, 0, 0, 1, 1, 1, 1, 1, 1, 1, 1, 1, 1, 1, 1, 1, 1, 1, 1, 1, 1, 1, 1, 1, 1, 1, 1, 1, 1, 1, 1, 1, 1, 1, 1, 1, 1, 1, 1, 1, 1, 1, 1, 1, 1, 1, 1, 1, 1, 1, 1, 1, 1, 1, 1, 1, 1, 1, 1, 1, 1, 1, 1, 1, 1, 1, 1, 1, 1, 1, 1, 1, 1, 1, 1, 1, 1, 1, 1])
_k = set([(2, 3), (3, 6), (4, 5), (4, 6), (5, 9), (7, 8), (8, 9), (12, 16), (13, 14), (13, 19), (14, 15), (15, 17), (16, 17), (18, 19), (24, 25), (24, 36), (25, 28), (26, 27), (27, 29), (28, 29), (30, 32), (30, 39), (31, 35), (31, 40), (32, 40), (33, 34), (34, 38), (35, 37), (37, 42), (38, 39), (41, 42), (47, 48), (47, 56), (48, 61), (49, 57), (49, 64), (50, 52), (51, 53), (52, 54), (53, 60), (54, 55), (55, 62), (56, 58), (57, 61), (59, 63), (60, 65), (62, 63), (64, 65), (68, 69), (68, 72), (69, 77), (70, 71), (70, 72), (71, 73), (73, 75), (74, 75), (76, 77), (76, 78), (78, 79), (79, 80), (83, 87), (83, 93), (84, 86), (84, 90), (85, 86), (87, 91), (88, 89), (89, 92), (90, 95), (91, 92), (93, 94), (94, 95), (99, 101), (99, 114), (100, 101), (100, 102), (102, 106), (103, 104), (103, 116), (104, 105), (105, 106), (107, 116), (107, 118), (108, 109), (108, 115), (109, 111), (110, 111), (110, 113), (112, 113), (112, 117), (114, 115), (122, 123), (122, 125), (123, 138), (124, 126), (125, 133), (126, 127), (127, 128), (128, 130), (129, 141), (130, 131), (131, 132), (132, 137), (133, 136), (134, 139), (134, 140), (135, 140), (135, 141), (136, 137), (138, 139), (142, 143), (142, 145), (143, 144), (145, 146), (147, 149), (148, 151), (149, 150), (150, 151), (152, 153), (152, 154), (155, 157), (156, 157), (160, 161), (160, 169), (162, 163), (162, 169), (163, 164), (164, 165), (165, 166), (166, 167), (172, 176), (172, 179), (173, 178), (175, 176), (177, 178), (177, 181), (179, 180), (180, 181), (186, 187), (186, 188), (188, 189), (189, 193), (190, 191), (190, 192), (191, 197), (192, 193), (194, 195), (194, 196), (196, 197), (200, 212), (200, 213), (201, 202), (201, 205), (202, 213), (204, 206), (204, 210), (205, 209), (207, 211), (207, 212), (210, 211), (214, 215), (214, 216), (215, 218), (216, 217), (217, 218), (219, 220), (219, 223), (220, 222), (221, 222), (221, 223), (226, 227), (226, 229), (228, 229), (228, 230), (230, 235), (231, 232), (231, 236), (232, 234), (233, 234), (235, 237), (236, 237), (240, 244), (240, 248), (241, 245), (242, 245), (242, 246), (243, 249), (243, 250), (246, 251), (247, 248), (247, 249), (250, 251), (255, 256), (255, 260), (256, 261), (257, 258), (257, 281), (258, 259), (259, 260), (261, 264), (262, 263), (262, 264), (265, 268), (265, 276), (266, 267), (266, 277), (267, 268), (269, 270), (269, 274), (270, 271), (271, 272), (272, 278), (273, 274), (273, 281), (275, 276), (275, 279), (277, 278), (279, 280), (284, 300), (284, 309), (286, 291), (287, 303), (288, 304), (288, 310), (289, 297), (289, 301), (290, 300), (290, 301), (291, 293), (292, 302), (292, 305), (293, 299), (294, 306), (294, 308), (295, 296), (295, 304), (296, 305), (297, 298), (298, 299), (302, 303), (306, 307), (307, 309), (308, 311), (310, 311), (315, 316), (315, 319), (316, 317), (317, 318), (318, 329), (319, 320), (320, 321), (321, 322), (322, 325), (323, 326), (323, 331), (324, 325), (324, 326), (327, 328), (327, 331), (328, 330), (329, 330), (333, 342), (333, 350), (335, 343), (335, 348), (337, 347), (337, 351), (338, 339), (338, 344), (339, 346), (340, 342), (340, 343), (341, 348), (341, 349), (344, 345), (345, 349), (346, 347), (350, 351), (355, 356), (355, 368), (356, 357), (357, 358), (358, 359), (359, 360), (360, 361), (361, 362), (362, 363), (363, 374), (364, 365), (364, 366), (365, 373), (366, 374), (367, 368), (367, 371), (369, 370), (369, 372), (370, 371), (372, 373), (378, 390), (378, 391), (379, 380), (379, 395), (380, 394), (381, 391), (381, 392), (382, 388), (382, 389), (383, 386), (383, 388), (384, 393), (384, 394), (385, 389), (385, 390), (386, 387), (387, 393), (392, 397), (395, 396), (396, 397), (401, 402), (401, 403), (402, 412), (403, 404), (404, 405), (405, 406), (406, 414), (407, 408), (407, 418), (408, 410), (409, 419), (410, 411), (411, 412), (413, 416), (413, 417), (414, 417), (415, 416), (423, 426), (424, 439), (425, 432), (425, 441), (427, 431), (428, 435), (428, 436), (429, 438), (429, 440), (430, 434), (430, 440), (431, 441), (432, 437), (433, 434), (433, 435), (436, 437), (438, 439), (444, 446), (444, 447), (445, 446), (447, 450), (448, 452), (448, 453), (449, 450), (449, 451), (451, 452), (453, 454), (457, 458), (457, 459), (459, 463), (460, 461), (460, 464), (462, 465), (462, 467), (463, 466), (464, 465), (466, 467), (469, 471), (469, 480), (470, 471), (470, 473), (472, 473), (472, 474), (475, 476), (475, 479), (476, 478), (477, 478), (477, 483), (479, 480), (481, 482), (482, 485), (483, 484), (484, 486), (485, 486), (487, 488), (487, 499), (488, 490), (490, 491), (491, 497), (492, 497), (492, 498), (493, 496), (493, 500), (494, 498), (495, 502), (496, 499), (500, 501), (501, 503), (502, 505), (503, 504), (504, 505), (506, 507), (507, 508), (508, 509), (509, 511), (510, 511), (510, 512), (512, 513), (514, 515), (514, 519), (516, 518), (516, 521), (517, 518), (517, 519), (520, 521), (520, 524), (522, 523), (523, 524), (525, 539), (526, 540), (527, 528), (527, 529), (528, 543), (530, 541), (530, 542), (531, 540), (531, 541), (532, 537), (532, 538), (533, 542), (533, 543), (534, 536), (535, 536), (535, 537), (538, 539), (546, 547), (546, 553), (547, 548), (548, 549), (549, 550), (550, 551), (551, 552), (556, 561), (557, 559), (558, 560), (558, 563), (559, 563), (560, 562), (561, 562), (566, 567), (566, 568), (567, 583), (568, 569), (569, 570), (570, 571), (571, 572), (572, 573), (573, 574), (574, 575), (575, 582), (576, 577), (576, 581), (577, 583), (578, 579), (578, 580), (579, 582), (580, 581), (585, 588), (585, 599), (587, 590), (587, 594), (588, 596), (589, 598), (589, 602), (590, 597), (591, 595), (591, 596), (592, 593), (592, 594), (593, 595), (597, 598), (599, 600), (600, 601), (601, 603), (602, 603), (605, 606), (605, 607), (606, 609), (607, 608), (608, 610), (609, 611), (611, 612), (612, 613), (613, 614), (614, 615), (615, 618), (616, 617), (616, 618), (620, 621), (620, 628), (621, 630), (622, 625), (622, 633), (623, 631), (623, 632), (624, 625), (624, 632), (626, 630), (627, 633), (628, 629), (629, 631), (636, 637), (636, 639), (637, 640), (638, 639), (638, 659), (640, 641), (641, 648), (642, 654), (642, 655), (643, 644), (643, 656), (644, 645), (645, 646), (646, 647), (647, 649), (648, 649), (650, 651), (650, 657), (651, 652), (652, 658), (653, 654), (653, 657), (655, 656), (658, 659), (661, 669), (661, 681), (663, 672), (663, 678), (664, 665), (664, 674), (665, 672), (666, 667), (666, 671), (667, 668), (668, 669), (670, 680), (670, 682), (671, 674), (673, 676), (673, 678), (675, 683), (675, 685), (676, 677), (677, 684), (679, 680), (679, 681), (682, 685), (683, 684), (687, 688), (687, 689), (688, 704), (689, 703), (690, 691), (690, 692), (691, 696), (692, 704), (693, 694), (693, 705), (694, 695), (695, 697), (696, 700), (697, 698), (698, 699), (699, 701), (700, 702), (701, 702), (703, 705), (707, 713), (707, 721), (708, 709), (708, 720), (709, 710), (710, 711), (711, 712), (712, 714), (713, 722), (714, 715), (715, 716), (716, 718), (717, 719), (717, 725), (718, 719), (720, 721), (722, 723), (723, 724), (724, 725), (727, 729), (727, 730), (728, 729), (728, 731), (730, 733), (731, 741), (732, 733), (732, 734), (734, 735), (735, 736), (736, 737), (737, 738), (738, 740), (739, 740), (739, 742), (741, 742), (744, 758), (744, 759), (745, 749), (745, 759), (746, 752), (746, 754), (747, 753), (747, 755), (748, 750), (748, 751), (749, 750), (751, 756), (752, 753), (754, 757), (755, 756), (757, 758), (761, 762), (764, 765)])
me_stone2_cell_025.attributes.new('sharp_edge', 'BOOLEAN', 'EDGE').data.foreach_set('value', [ (min(e.vertices), max(e.vertices)) in _k for e in me_stone2_cell_025.edges])
_uv = me_stone2_cell_025.uv_layers.new(name='UVMap')
_uv.uv.foreach_set('vector', [0.3225, 0.8841, 0.3621, 0.8693, 0.3916, 0.9075, 0.391, 0.925, 0.39, 0.9483, 0.3898, 0.9523, 0.3419, 0.9093, 0.3621, 0.8693, 0.3916, 0.8648, 0.3916, 0.9075, 0.5893, 0.1689, 0.6108, 0.1767, 0.5893, 0.1975, 0.8539, 0.2052, 0.8539, 0.1234, 0.8817, 0.15, 0.8817, 0.1861, 0.3127, 0.8823, 0.3091, 0.9078, 0.2905, 0.9554, 0.2884, 0.9524, 0.2758, 0.9344, 0.2665, 0.9209, 0.272, 0.8823, 0.272, 0.8823, 0.2665, 0.9209, 0.2478, 0.884, 0.9959, 0.4157, 0.9748, 0.435, 0.9748, 0.4049, 0.9455, 0.4, 0.9748, 0.4049, 0.9748, 0.435, 0.9455, 0.4682, 0.8946, 0.3275, 0.8946, 0.383, 0.8926, 0.383, 0.8926, 0.3275, 0.975, 0.4375, 0.9457, 0.4707, 0.9455, 0.4682, 0.9748, 0.435, 0.8364, 0.2003, 0.8377, 0.1795, 0.8399, 0.1779, 0.8386, 0.1987, 0.8377, 0.1795, 0.8387, 0.164, 0.8409, 0.1624, 0.8399, 0.1779, 0.9961, 0.4183, 0.975, 0.4375, 0.9748, 0.435, 0.9959, 0.4157, 0.5265, 0.8472, 0.5272, 0.8771, 0.525, 0.8758, 0.5242, 0.846, 0.5272, 0.8771, 0.5265, 0.941, 0.5242, 0.9397, 0.525, 0.8758, 0.8361, 0.2039, 0.8364, 0.2003, 0.8386, 0.1987, 0.8383, 0.2023, 0.8387, 0.164, 0.8361, 0.1278, 0.8383, 0.1262, 0.8409, 0.1624, 0.8726, 0.4, 0.9005, 0.401, 0.9005, 0.5065, 0.8726, 0.4799, 0.0329, 0.3701, 0.003949, 0.3378, 0.03389, 0.3013, 0.1109, 0.3154, 0.1104, 0.3552, 0.1002, 0.3823, 0.6696, 0.7878, 0.7363, 0.7632, 0.7625, 0.7883, 0.7507, 0.8149, 0.6688, 0.8452, 0.03389, 0.3013, 0.09788, 0.2363, 0.09998, 0.2366, 0.1082, 0.25, 0.1109, 0.3154, 0.08862, 0.4213, 0.06171, 0.4044, 0.03897, 0.3773, 0.0329, 0.3701, 0.1002, 0.3823, 0.09178, 0.4219, 0.09178, 0.4219, 0.1002, 0.3823, 0.1109, 0.3822, 0.1064, 0.4217, 0.6736, 0.7189, 0.6752, 0.7164, 0.6766, 0.7178, 0.1002, 0.3823, 0.1104, 0.3552, 0.1109, 0.3822, 0.669, 0.7432, 0.6688, 0.7238, 0.6736, 0.7189, 0.6766, 0.7178, 0.7363, 0.7632, 0.6696, 0.7878, 0.236, 0.5765, 0.1731, 0.5548, 0.1513, 0.5163, 0.2343, 0.5449, 0.4723, 0.118, 0.4248, 0.1461, 0.4142, 0.1222, 0.4093, 0.0837, 0.4637, 0.05158, 0.4897, 0.07982, 0.2344, 0.4869, 0.2343, 0.5449, 0.1513, 0.5163, 0.1397, 0.4896, 0.1668, 0.4636, 0.4637, 0.05158, 0.4093, 0.0837, 0.4093, 0.01974, 0.4147, 0.004823, 0.4162, 0.003949, 0.4445, 0.1812, 0.4423, 0.1825, 0.4248, 0.1461, 0.4723, 0.118, 0.4698, 0.1266, 0.4602, 0.1584, 0.4423, 0.1825, 0.4299, 0.1858, 0.4158, 0.1485, 0.4248, 0.1461, 0.2311, 0.4178, 0.2281, 0.4168, 0.2295, 0.4154, 0.4248, 0.1461, 0.4158, 0.1485, 0.4142, 0.1222, 0.2355, 0.4421, 0.2344, 0.4869, 0.1668, 0.4636, 0.2281, 0.4168, 0.2311, 0.4178, 0.236, 0.4227, 0.4903, 0.08059, 0.473, 0.1188, 0.4723, 0.118, 0.4897, 0.07982, 0.2369, 0.4429, 0.2358, 0.4877, 0.2344, 0.4869, 0.2355, 0.4421, 0.3983, 0.1586, 0.3981, 0.1315, 0.3998, 0.1311, 0.4, 0.1581, 0.2357, 0.5457, 0.2374, 0.5773, 0.236, 0.5765, 0.2343, 0.5449, 0.2358, 0.4877, 0.2357, 0.5457, 0.2343, 0.5449, 0.2344, 0.4869, 0.3966, 0.02593, 0.3983, 0.01149, 0.4, 0.01103, 0.3982, 0.02547, 0.3998, 0.09212, 0.3966, 0.02593, 0.3982, 0.02547, 0.4014, 0.09166, 0.3983, 0.01149, 0.3961, 0.008314, 0.3978, 0.007854, 0.4, 0.01103, 0.3981, 0.1315, 0.3998, 0.09212, 0.4014, 0.09166, 0.3998, 0.1311, 0.7284, 0.853, 0.7507, 0.8149, 0.7521, 0.8142, 0.7298, 0.8523, 0.3899, 0.196, 0.3983, 0.1586, 0.4, 0.1581, 0.3916, 0.1955, 0.7507, 0.8149, 0.7625, 0.7883, 0.7639, 0.7876, 0.7521, 0.8142, 0.7678, 0.1535, 0.7701, 0.1767, 0.7686, 0.1763, 0.7663, 0.153, 0.09239, 0.5854, 0.09239, 0.6395, 0.09148, 0.6393, 0.09148, 0.5852, 0.473, 0.1188, 0.4704, 0.1273, 0.4698, 0.1266, 0.4723, 0.118, 0.77, 0.1797, 0.7678, 0.1944, 0.7663, 0.194, 0.7685, 0.1793, 0.3961, 0.008314, 0.3899, 0.004409, 0.3916, 0.003949, 0.3978, 0.007854, 0.4704, 0.1273, 0.4609, 0.1591, 0.4602, 0.1584, 0.4698, 0.1266, 0.7701, 0.1767, 0.77, 0.1797, 0.7685, 0.1793, 0.7686, 0.1763, 0.2374, 0.4234, 0.2369, 0.4429, 0.2355, 0.4421, 0.236, 0.4227, 0.2297, 0.7105, 0.2172, 0.6731, 0.2264, 0.6627, 0.2374, 0.7019, 0.1364, 0.6283, 0.1985, 0.6117, 0.2011, 0.6127, 0.2172, 0.6731, 0.1313, 0.697, 0.1364, 0.6283, 0.1405, 0.5928, 0.1414, 0.5852, 0.1563, 0.592, 0.1774, 0.6018, 0.1985, 0.6117, 0.2172, 0.6731, 0.2011, 0.6127, 0.2149, 0.6138, 0.2211, 0.64, 0.2264, 0.6627, 0.2297, 0.7105, 0.1313, 0.7379, 0.1313, 0.697, 0.2172, 0.6731, 0.07866, 0.8549, 0.07265, 0.8497, 0.07782, 0.8097, 0.08509, 0.816, 0.7996, 0.2507, 0.8079, 0.3126, 0.7299, 0.313, 0.7409, 0.2533, 0.7432, 0.2517, 0.7996, 0.2507, 0.7432, 0.2517, 0.7631, 0.2374, 0.7828, 0.2233, 0.7968, 0.2134, 0.7974, 0.22, 0.08509, 0.816, 0.07782, 0.8097, 0.07541, 0.7865, 0.07265, 0.7598, 0.07965, 0.7538, 0.7281, 0.3527, 0.7299, 0.313, 0.8079, 0.3126, 0.8175, 0.3522, 0.5479, 0.7209, 0.5432, 0.8248, 0.5412, 0.8251, 0.5459, 0.7213, 0.801, 0.2512, 0.8093, 0.313, 0.8079, 0.3126, 0.7996, 0.2507, 0.07351, 0.7865, 0.07076, 0.7598, 0.07265, 0.7598, 0.07541, 0.7865, 0.8093, 0.313, 0.8189, 0.3527, 0.8175, 0.3522, 0.8079, 0.3126, 0.7081, 0.201, 0.708, 0.1832, 0.7099, 0.1833, 0.71, 0.2011, 0.708, 0.1832, 0.7079, 0.1655, 0.7098, 0.1656, 0.7099, 0.1833, 0.5432, 0.8248, 0.5479, 0.8346, 0.5459, 0.835, 0.5412, 0.8251, 0.07592, 0.8097, 0.07351, 0.7865, 0.07541, 0.7865, 0.07782, 0.8097, 0.07076, 0.8496, 0.07592, 0.8097, 0.07782, 0.8097, 0.07265, 0.8497, 0.7987, 0.2205, 0.801, 0.2512, 0.7996, 0.2507, 0.7974, 0.22, 0.7982, 0.2139, 0.7987, 0.2205, 0.7974, 0.22, 0.7968, 0.2134, 0.5079, 0.203, 0.5079, 0.1911, 0.5099, 0.1906, 0.5099, 0.2025, 0.7079, 0.1655, 0.7078, 0.153, 0.7097, 0.1532, 0.7098, 0.1656, 0.7078, 0.203, 0.7081, 0.201, 0.71, 0.2011, 0.7097, 0.2031, 0.2478, 0.6622, 0.2486, 0.6069, 0.2526, 0.5963, 0.2533, 0.595, 0.2603, 0.6, 0.2764, 0.6117, 0.2757, 0.662, 0.05848, 0.4466, 0.06017, 0.4533, 0.07091, 0.4962, 0.02472, 0.5267, 0.01546, 0.5109, 0.01633, 0.4916, 0.01759, 0.4647, 0.01807, 0.4552, 0.04927, 0.4346, 0.05529, 0.434, 0.003949, 0.4298, 0.04927, 0.4346, 0.01807, 0.4552, 0.2478, 0.6622, 0.2757, 0.662, 0.2757, 0.7146, 0.2589, 0.714, 0.2478, 0.7136, 0.04691, 0.5762, 0.02472, 0.5267, 0.07091, 0.4962, 0.07337, 0.5073, 0.08325, 0.5521, 0.02472, 0.5267, 0.01391, 0.53, 0.01546, 0.5109, 0.04691, 0.5762, 0.003949, 0.5893, 0.01391, 0.53, 0.02472, 0.5267, 0.2829, 0.3879, 0.2908, 0.3576, 0.3339, 0.3722, 0.3395, 0.3933, 0.3418, 0.4024, 0.3405, 0.4028, 0.3304, 0.404, 0.2862, 0.2279, 0.2901, 0.2154, 0.2962, 0.2162, 0.3271, 0.2377, 0.3271, 0.2472, 0.3269, 0.274, 0.3268, 0.2933, 0.3165, 0.3087, 0.2708, 0.2768, 0.2841, 0.2345, 0.3418, 0.2138, 0.3271, 0.2377, 0.2962, 0.2162, 0.2829, 0.3879, 0.2478, 0.3634, 0.2506, 0.3512, 0.2549, 0.3326, 0.2908, 0.3576, 0.2908, 0.3576, 0.2549, 0.3326, 0.2676, 0.2879, 0.2708, 0.2768, 0.3165, 0.3087, 0.3165, 0.3087, 0.3268, 0.2933, 0.3273, 0.3124, 0.2908, 0.3576, 0.3165, 0.3087, 0.3273, 0.3124, 0.3339, 0.3722, 0.3807, 0.5673, 0.3851, 0.5532, 0.3884, 0.5529, 0.3839, 0.5671, 0.2603, 0.6, 0.2533, 0.595, 0.2567, 0.5946, 0.2637, 0.5996, 0.3153, 0.6585, 0.3077, 0.647, 0.3111, 0.6466, 0.3187, 0.6581, 0.5449, 0.905, 0.5494, 0.9395, 0.5457, 0.9388, 0.5412, 0.9042, 0.3829, 0.4208, 0.3807, 0.4078, 0.3839, 0.4076, 0.3861, 0.4205, 0.3346, 0.6926, 0.3313, 0.6868, 0.3347, 0.6864, 0.338, 0.6922, 0.384, 0.4277, 0.3829, 0.4208, 0.3861, 0.4205, 0.3873, 0.4274, 0.3313, 0.6868, 0.322, 0.6703, 0.3254, 0.6699, 0.3347, 0.6864, 0.3915, 0.4716, 0.384, 0.4277, 0.3873, 0.4274, 0.3948, 0.4714, 0.3334, 0.7446, 0.3346, 0.7378, 0.338, 0.7374, 0.3368, 0.7442, 0.3205, 0.7102, 0.3346, 0.6926, 0.338, 0.6922, 0.3238, 0.7098, 0.3916, 0.4835, 0.3915, 0.4716, 0.3948, 0.4714, 0.3949, 0.4833, 0.549, 0.8584, 0.5449, 0.905, 0.5412, 0.9042, 0.5453, 0.8576, 0.322, 0.6703, 0.3153, 0.6585, 0.3187, 0.6581, 0.3254, 0.6699, 0.5493, 0.8455, 0.549, 0.8584, 0.5453, 0.8576, 0.5457, 0.8448, 0.3919, 0.5316, 0.3916, 0.4835, 0.3949, 0.4833, 0.3952, 0.5313, 0.3346, 0.7378, 0.3205, 0.7102, 0.3238, 0.7098, 0.338, 0.7374, 0.2764, 0.6117, 0.2603, 0.6, 0.2637, 0.5996, 0.2797, 0.6113, 0.3851, 0.5532, 0.3919, 0.5316, 0.3952, 0.5313, 0.3884, 0.5529, 0.5494, 0.8436, 0.5493, 0.8455, 0.5457, 0.8448, 0.5457, 0.8428, 0.3077, 0.647, 0.2764, 0.6117, 0.2797, 0.6113, 0.3111, 0.6466, 0.8268, 0.3753, 0.8268, 0.3376, 0.8312, 0.3545, 0.8308, 0.3639, 0.8303, 0.3656, 0.5553, 0.1689, 0.5592, 0.1773, 0.5598, 0.1788, 0.5602, 0.1873, 0.5553, 0.203, 0.8308, 0.3639, 0.8312, 0.3545, 0.832, 0.3542, 0.8317, 0.3635, 0.4093, 0.1956, 0.4094, 0.1943, 0.4104, 0.1937, 0.4104, 0.1951, 0.1201, 0.388, 0.1201, 0.4199, 0.1188, 0.4201, 0.1188, 0.3881, 0.8312, 0.3545, 0.8268, 0.3376, 0.8276, 0.3372, 0.832, 0.3542, 0.4094, 0.2041, 0.4093, 0.1956, 0.4104, 0.1951, 0.4104, 0.2035, 0.5124, 0.9202, 0.5014, 0.9478, 0.5014, 0.8597, 0.9512, 0.05155, 0.9622, 0.003949, 0.9622, 0.07509, 0.8896, 0.2047, 0.8919, 0.1838, 0.8934, 0.1837, 0.8911, 0.2046, 0.8919, 0.1838, 0.8896, 0.1235, 0.8911, 0.1234, 0.8934, 0.1837, 0.5691, 0.5758, 0.5691, 0.6585, 0.5675, 0.6584, 0.5675, 0.5757, 0.9129, 0.1155, 0.9119, 0.1133, 0.8793, 0.0738, 0.8769, 0.07085, 0.8769, 0.01765, 0.9129, 0.01531, 0.7179, 0.153, 0.7457, 0.1705, 0.7457, 0.1896, 0.7179, 0.2013, 0.8769, 0.01765, 0.8769, 0.07085, 0.8539, 0.0362, 0.8543, 0.03375, 0.8549, 0.03107, 0.8571, 0.02059, 0.8769, 0.01765, 0.8571, 0.02059, 0.8668, 0.003949, 0.4107, 0.8521, 0.3529, 0.7702, 0.3841, 0.7516, 0.4148, 0.7952, 0.4145, 0.7989, 0.4103, 0.8498, 0.3529, 0.7702, 0.3529, 0.7265, 0.3841, 0.7344, 0.3841, 0.7516, 0.3841, 0.7516, 0.4021, 0.7426, 0.4099, 0.7499, 0.4119, 0.7518, 0.4137, 0.7536, 0.4148, 0.7952, 0.3841, 0.7516, 0.3841, 0.7344, 0.4021, 0.7426, 0.6443, 0.8722, 0.6433, 0.8705, 0.6479, 0.8693, 0.6489, 0.8709, 0.9492, 0.6526, 0.9481, 0.6544, 0.9438, 0.6537, 0.9449, 0.6519, 0.6423, 0.9398, 0.6488, 0.8995, 0.6534, 0.8982, 0.6469, 0.9386, 0.1003, 0.7201, 0.1187, 0.6223, 0.1234, 0.6216, 0.105, 0.7194, 0.6433, 0.8705, 0.6423, 0.869, 0.6469, 0.8678, 0.6479, 0.8693, 0.1187, 0.6223, 0.1003, 0.5859, 0.105, 0.5852, 0.1234, 0.6216, 0.6488, 0.8995, 0.6485, 0.8787, 0.6531, 0.8775, 0.6534, 0.8982, 0.9446, 0.6044, 0.9492, 0.6526, 0.9449, 0.6519, 0.9403, 0.6037, 0.9492, 0.5643, 0.9444, 0.6009, 0.94, 0.6002, 0.9449, 0.5636, 0.6485, 0.8787, 0.6443, 0.8722, 0.6489, 0.8709, 0.6531, 0.8775, 0.9444, 0.6009, 0.9446, 0.6044, 0.9403, 0.6037, 0.94, 0.6002, 0.4275, 0.8378, 0.4275, 0.7749, 0.4585, 0.772, 0.4935, 0.8117, 0.4875, 0.8321, 0.6263, 0.8396, 0.5878, 0.8187, 0.577, 0.8128, 0.5779, 0.7731, 0.6286, 0.7386, 0.4352, 0.8706, 0.4275, 0.8378, 0.4875, 0.8321, 0.4767, 0.8667, 0.6583, 0.8419, 0.63, 0.8421, 0.6263, 0.8396, 0.6286, 0.7386, 0.6609, 0.7283, 0.63, 0.8421, 0.6583, 0.8419, 0.6609, 0.8599, 0.577, 0.8128, 0.567, 0.8082, 0.5579, 0.7908, 0.5779, 0.7731, 0.4473, 0.7572, 0.4585, 0.772, 0.4275, 0.7749, 0.4302, 0.7476, 0.3146, 0.8422, 0.2554, 0.838, 0.2495, 0.8179, 0.284, 0.7779, 0.3146, 0.78, 0.1653, 0.8511, 0.1653, 0.7573, 0.2108, 0.7817, 0.2108, 0.8186, 0.2008, 0.8258, 0.3067, 0.8744, 0.2656, 0.8715, 0.2554, 0.838, 0.3146, 0.8422, 0.1313, 0.8513, 0.1313, 0.7458, 0.1653, 0.7573, 0.1653, 0.8511, 0.1614, 0.8532, 0.1614, 0.8532, 0.1317, 0.8728, 0.1313, 0.8513, 0.2108, 0.8186, 0.2108, 0.7817, 0.227, 0.7927, 0.2191, 0.8115, 0.295, 0.7629, 0.3118, 0.753, 0.3146, 0.78, 0.284, 0.7779, 0.8259, 0.08826, 0.8268, 0.09265, 0.8251, 0.09183, 0.8242, 0.08745, 0.9361, 0.4229, 0.9326, 0.4, 0.934, 0.4004, 0.9376, 0.4233, 0.8265, 0.04443, 0.8259, 0.08826, 0.8242, 0.08745, 0.8248, 0.04361, 0.791, 0.4187, 0.7867, 0.5292, 0.785, 0.5296, 0.7894, 0.4191, 0.8265, 0.004765, 0.8282, 0.02108, 0.8265, 0.02026, 0.8248, 0.003949, 0.9328, 0.4948, 0.9326, 0.4683, 0.934, 0.4687, 0.9343, 0.4952, 0.2933, 0.7624, 0.3102, 0.7525, 0.3118, 0.753, 0.295, 0.7629, 0.2478, 0.8174, 0.2824, 0.7774, 0.284, 0.7779, 0.2495, 0.8179, 0.8282, 0.02108, 0.8267, 0.03207, 0.825, 0.03125, 0.8265, 0.02026, 0.8267, 0.03207, 0.8265, 0.04443, 0.8248, 0.04361, 0.825, 0.03125, 0.2824, 0.7774, 0.2933, 0.7624, 0.295, 0.7629, 0.284, 0.7779, 0.8268, 0.09265, 0.8282, 0.1283, 0.8265, 0.1274, 0.8251, 0.09183, 0.7867, 0.4, 0.791, 0.4187, 0.7894, 0.4191, 0.785, 0.4004, 0.9326, 0.4683, 0.9361, 0.4229, 0.9376, 0.4233, 0.934, 0.4687, 0.4679, 0.1963, 0.4649, 0.2033, 0.4643, 0.2013, 0.4629, 0.1963, 0.4659, 0.1963, 0.4536, 0.2038, 0.4518, 0.2031, 0.449, 0.2021, 0.4523, 0.1979, 0.4536, 0.1963, 0.4293, 0.2041, 0.4293, 0.197, 0.4306, 0.1963, 0.4306, 0.2034, 0.4774, 0.1979, 0.4774, 0.2001, 0.4758, 0.1994, 0.4757, 0.1972, 0.4774, 0.2001, 0.4774, 0.2033, 0.4757, 0.2026, 0.4758, 0.1994, 0.4629, 0.1963, 0.4643, 0.2013, 0.463, 0.2013, 0.4615, 0.1963, 0.4643, 0.2013, 0.4649, 0.2033, 0.4636, 0.2033, 0.463, 0.2013, 0.04859, 0.8293, 0.03986, 0.8354, 0.03736, 0.817, 0.06158, 0.8102, 0.05791, 0.8156, 0.05218, 0.824, 0.003949, 0.8323, 0.03736, 0.817, 0.03986, 0.8354, 0.02954, 0.8474, 0.009204, 0.8709, 0.03883, 0.7681, 0.05576, 0.7759, 0.06286, 0.8076, 0.06158, 0.8102, 0.03736, 0.817, 0.03736, 0.7675, 0.003949, 0.7538, 0.03736, 0.7675, 0.03736, 0.817, 0.003949, 0.8323, 0.841, 0.2862, 0.8374, 0.281, 0.8317, 0.2726, 0.828, 0.2672, 0.852, 0.2746, 0.8496, 0.2925, 0.8848, 0.2908, 0.8798, 0.3284, 0.8598, 0.3046, 0.8496, 0.2925, 0.852, 0.2746, 0.8505, 0.2263, 0.852, 0.2257, 0.852, 0.2746, 0.828, 0.2672, 0.8268, 0.2646, 0.8338, 0.2336, 0.8848, 0.2134, 0.8848, 0.2908, 0.852, 0.2746, 0.852, 0.2257, 0.9119, 0.4677, 0.912, 0.469, 0.9101, 0.4688, 0.9099, 0.4675, 0.912, 0.469, 0.9247, 0.5025, 0.9228, 0.5022, 0.9101, 0.4688, 0.1213, 0.939, 0.1175, 0.8894, 0.1196, 0.8893, 0.1234, 0.9389, 0.9206, 0.4119, 0.9189, 0.4165, 0.917, 0.4163, 0.9186, 0.4117, 0.8788, 0.3293, 0.8588, 0.3055, 0.8598, 0.3046, 0.8798, 0.3284, 0.9231, 0.4047, 0.9206, 0.4119, 0.9186, 0.4117, 0.9212, 0.4045, 0.8588, 0.3055, 0.8487, 0.2934, 0.8496, 0.2925, 0.8598, 0.3046, 0.9189, 0.4165, 0.9179, 0.4186, 0.916, 0.4184, 0.917, 0.4163, 0.8487, 0.2934, 0.84, 0.2871, 0.841, 0.2862, 0.8496, 0.2925, 0.9247, 0.4002, 0.9231, 0.4047, 0.9212, 0.4045, 0.9228, 0.4, 0.9103, 0.4534, 0.9119, 0.4677, 0.9099, 0.4675, 0.9084, 0.4532, 0.1175, 0.8894, 0.1213, 0.8549, 0.1234, 0.8548, 0.1196, 0.8893, 0.9179, 0.4186, 0.9103, 0.4534, 0.9084, 0.4532, 0.916, 0.4184, 0.2563, 0.1737, 0.2301, 0.1321, 0.2572, 0.08372, 0.2596, 0.07951, 0.2964, 0.1348, 0.9306, 0.3018, 0.9258, 0.2833, 0.9258, 0.2252, 0.9536, 0.2134, 0.9536, 0.3145, 0.9352, 0.3053, 0.2903, 0.2041, 0.2701, 0.2042, 0.2563, 0.1737, 0.2964, 0.1348, 0.2919, 0.2028, 0.4388, 0.9495, 0.4329, 0.9354, 0.4606, 0.9305, 0.4525, 0.9622, 0.4428, 0.9546, 0.4403, 0.9515, 0.5791, 0.4825, 0.5785, 0.4319, 0.5781, 0.4, 0.6345, 0.439, 0.6067, 0.5016, 0.5815, 0.5299, 0.5796, 0.5279, 0.5781, 0.5262, 0.5791, 0.4825, 0.6067, 0.5016, 0.5889, 0.5377, 0.5973, 0.5557, 0.5889, 0.5377, 0.6067, 0.5016, 0.6995, 0.4985, 0.6941, 0.5232, 0.6876, 0.5527, 0.4406, 0.8953, 0.445, 0.8863, 0.4606, 0.8785, 0.4606, 0.9305, 0.4329, 0.9354, 0.4275, 0.9224, 0.6067, 0.5016, 0.6345, 0.439, 0.7047, 0.4367, 0.6995, 0.4985, 0.09124, 0.03612, 0.07511, 0.08036, 0.003949, 0.07997, 0.006713, 0.07651, 0.03857, 0.03678, 0.0346, 0.2226, 0.03098, 0.2174, 0.02091, 0.1967, 0.1124, 0.1972, 0.1044, 0.2284, 0.05182, 0.2281, 0.1318, 0.03948, 0.1314, 0.04108, 0.07511, 0.08036, 0.09124, 0.03612, 0.1233, 0.02768, 0.1105, 0.01447, 0.1125, 0.01596, 0.1156, 0.01837, 0.1233, 0.02768, 0.09124, 0.03612, 0.09608, 0.008991, 0.1307, 0.1234, 0.1032, 0.1426, 0.07511, 0.08036, 0.1314, 0.04108, 0.1312, 0.07294, 0.1285, 0.1709, 0.1211, 0.1787, 0.1032, 0.1426, 0.1307, 0.1234, 0.1318, 0.1671, 0.1303, 0.1688, 0.1124, 0.1972, 0.02091, 0.1967, 0.0145, 0.1669, 0.009163, 0.1421, 0.1032, 0.1426, 0.1211, 0.1787, 0.05546, 0.017, 0.08297, 0.003949, 0.09608, 0.008991, 0.09124, 0.03612, 0.03857, 0.03678, 0.04635, 0.02144, 0.1032, 0.1426, 0.009163, 0.1421, 0.003949, 0.07997, 0.07511, 0.08036, 0.2951, 0.1814, 0.3003, 0.1475, 0.3023, 0.1472, 0.2972, 0.1811, 0.8363, 0.04879, 0.8364, 0.04338, 0.8386, 0.04283, 0.8384, 0.04823, 0.3403, 0.06014, 0.3158, 0.01979, 0.3179, 0.01943, 0.3424, 0.05978, 0.2899, 0.08338, 0.2639, 0.05452, 0.266, 0.05425, 0.2919, 0.08311, 0.3216, 0.1799, 0.3287, 0.1503, 0.3307, 0.1499, 0.3236, 0.1796, 0.2995, 0.1188, 0.2996, 0.1165, 0.3016, 0.1163, 0.3015, 0.1185, 0.3346, 0.1256, 0.3425, 0.06365, 0.3445, 0.0633, 0.3366, 0.1252, 0.2997, 0.1138, 0.3003, 0.1031, 0.3023, 0.1028, 0.3018, 0.1135, 0.3158, 0.01979, 0.3102, 0.004307, 0.3122, 0.003949, 0.3179, 0.01943, 0.3003, 0.1475, 0.2995, 0.1188, 0.3015, 0.1185, 0.3023, 0.1472, 0.3287, 0.1503, 0.3346, 0.1256, 0.3366, 0.1252, 0.3307, 0.1499, 0.3003, 0.1031, 0.2899, 0.08338, 0.2919, 0.08311, 0.3023, 0.1028, 0.8439, 0.1183, 0.8422, 0.1115, 0.8443, 0.111, 0.846, 0.1178, 0.2996, 0.1165, 0.2997, 0.1138, 0.3018, 0.1135, 0.3016, 0.1163, 0.8361, 0.07282, 0.8361, 0.05216, 0.8383, 0.05161, 0.8383, 0.07227, 0.3102, 0.2055, 0.312, 0.2004, 0.314, 0.2, 0.3122, 0.2051, 0.8422, 0.1115, 0.8371, 0.09079, 0.8392, 0.09024, 0.8443, 0.111, 0.2903, 0.2041, 0.2919, 0.2028, 0.2939, 0.2025, 0.2923, 0.2038, 0.8361, 0.05216, 0.8363, 0.04879, 0.8384, 0.04823, 0.8383, 0.05161, 0.312, 0.2004, 0.3216, 0.1799, 0.3236, 0.1796, 0.314, 0.2, 0.8374, 0.02767, 0.8439, 0.0045, 0.846, 0.003949, 0.8395, 0.02712, 0.8371, 0.09079, 0.8361, 0.07282, 0.8383, 0.07227, 0.8392, 0.09024, 0.2367, 0.01367, 0.2316, 0.004219, 0.2337, 0.003949, 0.2388, 0.0134, 0.2919, 0.2028, 0.2951, 0.1814, 0.2972, 0.1811, 0.2939, 0.2025, 0.8364, 0.04338, 0.8374, 0.02767, 0.8395, 0.02712, 0.8386, 0.04283, 0.3425, 0.06365, 0.3403, 0.06014, 0.3424, 0.05978, 0.3445, 0.0633, 0.2639, 0.05452, 0.2367, 0.01367, 0.2388, 0.0134, 0.266, 0.05425, 0.6441, 0.5681, 0.6589, 0.5745, 0.6602, 0.5801, 0.6609, 0.583, 0.6577, 0.6314, 0.6302, 0.5901, 0.5922, 0.6352, 0.5781, 0.623, 0.6054, 0.5936, 0.6183, 0.5798, 0.6302, 0.5901, 0.6577, 0.6314, 0.6545, 0.6529, 0.6209, 0.6784, 0.9003, 0.5705, 0.9015, 0.5636, 0.911, 0.5785, 0.8984, 0.5912, 0.8984, 0.5912, 0.911, 0.5785, 0.9321, 0.6274, 0.9137, 0.6691, 0.8985, 0.6571, 0.8984, 0.6363, 0.6311, 0.5636, 0.6441, 0.5681, 0.6302, 0.5901, 0.6183, 0.5798, 0.6502, 0.7201, 0.6416, 0.7204, 0.6209, 0.6784, 0.6545, 0.6529, 0.6609, 0.7196, 0.4463, 0.588, 0.4598, 0.6096, 0.4321, 0.6517, 0.4295, 0.6033, 0.4302, 0.6005, 0.4316, 0.5948, 0.4971, 0.6544, 0.4681, 0.6985, 0.435, 0.6733, 0.4321, 0.6517, 0.4598, 0.6096, 0.4717, 0.599, 0.4844, 0.6127, 0.5112, 0.6419, 0.8889, 0.57, 0.8905, 0.5897, 0.8788, 0.5825, 0.8877, 0.5636, 0.8905, 0.5897, 0.889, 0.626, 0.8882, 0.6428, 0.8732, 0.656, 0.8568, 0.6268, 0.8788, 0.5825, 0.4592, 0.5832, 0.4717, 0.599, 0.4598, 0.6096, 0.4463, 0.588, 0.4382, 0.7394, 0.4275, 0.7388, 0.435, 0.6733, 0.4681, 0.6985, 0.4468, 0.7397, 0.4275, 0.6026, 0.4282, 0.5997, 0.4302, 0.6005, 0.4295, 0.6033, 0.4282, 0.5997, 0.4296, 0.594, 0.4316, 0.5948, 0.4302, 0.6005, 0.364, 0.6318, 0.3576, 0.6114, 0.3597, 0.6115, 0.3661, 0.6319, 0.2378, 0.8279, 0.2369, 0.8506, 0.2349, 0.8501, 0.2358, 0.8274, 0.3511, 0.7018, 0.364, 0.6318, 0.3661, 0.6319, 0.3532, 0.702, 0.2397, 0.7788, 0.2378, 0.8279, 0.2358, 0.8274, 0.2377, 0.7783, 0.8753, 0.6657, 0.8751, 0.676, 0.8728, 0.6747, 0.8731, 0.6644, 0.2369, 0.7463, 0.2375, 0.7544, 0.2355, 0.7539, 0.2349, 0.7458, 0.8905, 0.6441, 0.8755, 0.6573, 0.8732, 0.656, 0.8882, 0.6428, 0.3338, 0.7636, 0.34, 0.7734, 0.3373, 0.7739, 0.3312, 0.7641, 0.2375, 0.7544, 0.2397, 0.7788, 0.2377, 0.7783, 0.2355, 0.7539, 0.8755, 0.6573, 0.8753, 0.6657, 0.8731, 0.6644, 0.8732, 0.656, 0.3252, 0.7525, 0.3338, 0.7636, 0.3312, 0.7641, 0.3225, 0.7531, 0.3352, 0.816, 0.3252, 0.8564, 0.3225, 0.8569, 0.3325, 0.8166, 0.34, 0.7734, 0.3399, 0.7969, 0.3372, 0.7975, 0.3373, 0.7739, 0.3576, 0.6114, 0.3511, 0.5639, 0.3532, 0.564, 0.3597, 0.6115, 0.3399, 0.7969, 0.3352, 0.816, 0.3325, 0.8166, 0.3372, 0.7975, 0.4017, 0.2161, 0.4123, 0.2524, 0.3807, 0.2202, 0.399, 0.2134, 0.3112, 0.5375, 0.3331, 0.5197, 0.3347, 0.5353, 0.3373, 0.5615, 0.3246, 0.464, 0.3307, 0.4736, 0.3331, 0.5197, 0.3112, 0.5375, 0.2598, 0.483, 0.2992, 0.4507, 0.3031, 0.5821, 0.2645, 0.5661, 0.3112, 0.5375, 0.3373, 0.5615, 0.3374, 0.5645, 0.314, 0.5867, 0.2598, 0.483, 0.2529, 0.47, 0.2611, 0.4212, 0.2638, 0.4167, 0.2646, 0.4153, 0.2663, 0.4127, 0.2787, 0.4119, 0.2992, 0.4507, 0.2948, 0.4129, 0.3113, 0.441, 0.3246, 0.464, 0.2992, 0.4507, 0.2478, 0.4903, 0.2529, 0.47, 0.2598, 0.483, 0.2478, 0.5576, 0.2478, 0.4903, 0.2598, 0.483, 0.3112, 0.5375, 0.2645, 0.5661, 0.4615, 0.4034, 0.463, 0.4, 0.4771, 0.4004, 0.4595, 0.4415, 0.4522, 0.5271, 0.4275, 0.5524, 0.4288, 0.5267, 0.4296, 0.5114, 0.435, 0.4564, 0.4595, 0.4415, 0.5003, 0.4697, 0.4522, 0.5271, 0.4296, 0.5114, 0.4295, 0.4663, 0.4627, 0.5701, 0.4521, 0.5753, 0.4276, 0.5553, 0.4275, 0.5524, 0.4522, 0.5271, 0.5002, 0.5518, 0.5003, 0.4697, 0.4595, 0.4415, 0.4771, 0.4004, 0.4893, 0.4, 0.4911, 0.4025, 0.492, 0.4038, 0.495, 0.408, 0.5062, 0.4561, 0.4615, 0.4034, 0.4595, 0.4415, 0.435, 0.4564, 0.4468, 0.4326, 0.5126, 0.4761, 0.5003, 0.4697, 0.5062, 0.4561, 0.5163, 0.5422, 0.5002, 0.5518, 0.4522, 0.5271, 0.5003, 0.4697, 0.5126, 0.4761, 0.4176, 0.2646, 0.4104, 0.2428, 0.4125, 0.2428, 0.4196, 0.2645, 0.3727, 0.4517, 0.3616, 0.4887, 0.3593, 0.4888, 0.3705, 0.4518, 0.4104, 0.2428, 0.4017, 0.2161, 0.4037, 0.2161, 0.4125, 0.2428, 0.3885, 0.3749, 0.3892, 0.3716, 0.3912, 0.3715, 0.3905, 0.3748, 0.3728, 0.4462, 0.3727, 0.4517, 0.3705, 0.4518, 0.3705, 0.4464, 0.3533, 0.4093, 0.3664, 0.428, 0.3642, 0.4281, 0.3511, 0.4094, 0.3807, 0.3997, 0.3885, 0.3749, 0.3905, 0.3748, 0.3827, 0.3996, 0.3616, 0.4887, 0.3533, 0.5039, 0.3511, 0.504, 0.3593, 0.4888, 0.3664, 0.428, 0.3727, 0.4413, 0.3705, 0.4415, 0.3642, 0.4281, 0.3892, 0.3716, 0.3991, 0.3422, 0.4011, 0.3422, 0.3912, 0.3715, 0.3533, 0.5039, 0.3619, 0.5559, 0.3596, 0.556, 0.3511, 0.504, 0.4017, 0.2161, 0.399, 0.2134, 0.4011, 0.2134, 0.4037, 0.2161, 0.3991, 0.3422, 0.4049, 0.3248, 0.407, 0.3247, 0.4011, 0.3422, 0.3728, 0.4446, 0.3728, 0.4462, 0.3705, 0.4464, 0.3705, 0.4447, 0.9033, 0.1428, 0.9043, 0.1845, 0.9023, 0.1838, 0.9013, 0.142, 0.4049, 0.3248, 0.417, 0.2746, 0.4191, 0.2745, 0.407, 0.3247, 0.3727, 0.4413, 0.3728, 0.4446, 0.3705, 0.4447, 0.3705, 0.4415, 0.9043, 0.1845, 0.9046, 0.1964, 0.9026, 0.1956, 0.9023, 0.1838, 0.417, 0.2746, 0.4176, 0.2646, 0.4196, 0.2645, 0.4191, 0.2745, 0.9046, 0.1241, 0.9033, 0.1428, 0.9013, 0.142, 0.9026, 0.1234, 0.7221, 0.07626, 0.7116, 0.05286, 0.7123, 0.05008, 0.7162, 0.03362, 0.7226, 0.007418, 0.7507, 0.008138, 0.78, 0.03366, 0.78, 0.03366, 0.7507, 0.008138, 0.8156, 0.003949, 0.8163, 0.01514, 0.75, 0.1196, 0.8146, 0.07211, 0.816, 0.07459, 0.8149, 0.1114, 0.769, 0.1451, 0.7277, 0.09126, 0.717, 0.07803, 0.7221, 0.07626, 0.8146, 0.07211, 0.78, 0.03366, 0.8163, 0.01514, 0.8163, 0.02742, 0.8163, 0.06379, 0.8163, 0.07124, 0.717, 0.07803, 0.708, 0.06716, 0.7078, 0.06489, 0.7116, 0.05286, 0.7221, 0.07626, 0.75, 0.1196, 0.7397, 0.1065, 0.7277, 0.09126, 0.7221, 0.07626, 0.78, 0.03366, 0.8146, 0.07211, 0.7734, 0.6441, 0.703, 0.5964, 0.7223, 0.5737, 0.7491, 0.5755, 0.7644, 0.6022, 0.7739, 0.6189, 0.7754, 0.6217, 0.703, 0.5964, 0.672, 0.5747, 0.671, 0.5636, 0.7223, 0.5737, 0.7524, 0.6848, 0.7269, 0.7085, 0.671, 0.6707, 0.6719, 0.634, 0.6738, 0.6316, 0.7705, 0.6585, 0.7734, 0.6441, 0.7764, 0.6463, 0.6738, 0.6316, 0.6724, 0.6306, 0.6723, 0.6232, 0.6721, 0.587, 0.672, 0.5747, 0.703, 0.5964, 0.5271, 0.7944, 0.5242, 0.7934, 0.5262, 0.7683, 0.5299, 0.7798, 0.5301, 0.7821, 0.7524, 0.6848, 0.6738, 0.6316, 0.703, 0.5964, 0.7734, 0.6441, 0.7705, 0.6585, 0.7608, 0.6726, 0.9435, 0.1436, 0.9434, 0.2038, 0.9403, 0.2028, 0.9404, 0.1426, 0.6701, 0.6238, 0.6699, 0.5876, 0.6721, 0.587, 0.6723, 0.6232, 0.5014, 0.7807, 0.5044, 0.7476, 0.5077, 0.7476, 0.5047, 0.7807, 0.6698, 0.5753, 0.6688, 0.5642, 0.671, 0.5636, 0.672, 0.5747, 0.5293, 0.765, 0.5294, 0.7679, 0.5262, 0.7683, 0.5261, 0.7655, 0.5303, 0.7939, 0.5285, 0.8082, 0.5253, 0.8087, 0.5271, 0.7944, 0.5294, 0.7679, 0.5331, 0.7793, 0.5299, 0.7798, 0.5262, 0.7683, 0.9434, 0.1148, 0.9435, 0.1436, 0.9404, 0.1426, 0.9403, 0.1137, 0.5331, 0.7793, 0.5333, 0.7816, 0.5301, 0.7821, 0.5299, 0.7798, 0.5044, 0.8518, 0.5014, 0.7807, 0.5047, 0.7807, 0.5077, 0.8518, 0.4872, 0.2033, 0.4853, 0.2026, 0.4853, 0.1993, 0.4872, 0.2, 0.5333, 0.7816, 0.5303, 0.7939, 0.5271, 0.7944, 0.5301, 0.7821, 0.5285, 0.8082, 0.5289, 0.824, 0.5257, 0.8244, 0.5253, 0.8087, 0.5462, 0.199, 0.5444, 0.1991, 0.5444, 0.1958, 0.5462, 0.1957, 0.6688, 0.6713, 0.6697, 0.6346, 0.6719, 0.634, 0.671, 0.6707, 0.5274, 0.7209, 0.5286, 0.748, 0.5254, 0.7485, 0.5242, 0.7214, 0.5289, 0.824, 0.5292, 0.8376, 0.526, 0.8381, 0.5257, 0.8244, 0.6699, 0.5876, 0.6698, 0.5753, 0.672, 0.5747, 0.6721, 0.587, 0.5286, 0.748, 0.5293, 0.765, 0.5261, 0.7655, 0.5254, 0.7485, 0.6702, 0.6312, 0.6701, 0.6238, 0.6723, 0.6232, 0.6724, 0.6306, 0.2072, 0.2275, 0.1718, 0.2205, 0.2063, 0.2165, 0.2399, 0.2379, 0.2023, 0.4075, 0.1736, 0.3788, 0.2072, 0.2275, 0.2399, 0.2379, 0.2072, 0.2275, 0.2063, 0.2165, 0.2379, 0.2138, 0.1397, 0.2248, 0.1534, 0.2229, 0.1401, 0.2828, 0.1399, 0.2473, 0.1579, 0.3619, 0.1397, 0.342, 0.1401, 0.2828, 0.1534, 0.2229, 0.1718, 0.2205, 0.2072, 0.2275, 0.1736, 0.3788, 0.03859, 0.6169, 0.03815, 0.6039, 0.06879, 0.6031, 0.004914, 0.6258, 0.03859, 0.6169, 0.03773, 0.724, 0.003949, 0.7459, 0.004914, 0.6258, 0.003949, 0.5972, 0.03815, 0.6039, 0.03859, 0.6169, 0.8512, 0.3372, 0.8512, 0.3518, 0.8512, 0.3749, 0.8399, 0.3423, 0.05365, 0.7074, 0.03773, 0.724, 0.03859, 0.6169, 0.06879, 0.6031, 0.08335, 0.6005, 0.08301, 0.6429, 0.07223, 0.6879, 0.3728, 0.2134, 0.3614, 0.3774, 0.3524, 0.3784, 0.3638, 0.2144, 0.5367, 0.1133, 0.5336, 0.1047, 0.5426, 0.1054, 0.5457, 0.114, 0.9324, 0.1156, 0.9307, 0.1416, 0.9222, 0.1397, 0.9239, 0.1137, 0.5234, 0.1754, 0.5359, 0.15, 0.5449, 0.1506, 0.5324, 0.176, 0.5336, 0.1047, 0.532, 0.08536, 0.541, 0.08602, 0.5426, 0.1054, 0.5359, 0.15, 0.5383, 0.1255, 0.5474, 0.1262, 0.5449, 0.1506, 0.5295, 0.05477, 0.5234, 0.003949, 0.5324, 0.004607, 0.5385, 0.05543, 0.9292, 0.1639, 0.9324, 0.2044, 0.9239, 0.2025, 0.9208, 0.162, 0.532, 0.08536, 0.5295, 0.05477, 0.5385, 0.05543, 0.541, 0.08602, 0.3614, 0.3774, 0.3728, 0.4003, 0.3638, 0.4014, 0.3524, 0.3784, 0.5383, 0.1255, 0.5367, 0.1133, 0.5457, 0.114, 0.5474, 0.1262, 0.9307, 0.1416, 0.9292, 0.1639, 0.9208, 0.162, 0.9222, 0.1397, 0.8506, 0.9523, 0.8616, 0.9513, 0.861, 0.9548, 0.8604, 0.9585, 0.8481, 0.8919, 0.865, 0.8615, 0.865, 0.8904, 0.7721, 0.8761, 0.7727, 0.8661, 0.7733, 0.8587, 0.7754, 0.8566, 0.8029, 0.8545, 0.8181, 0.8533, 0.8481, 0.8919, 0.8261, 0.9355, 0.8076, 0.9174, 0.7786, 0.889, 0.7758, 0.8863, 0.7718, 0.8822, 0.8481, 0.8919, 0.8181, 0.8533, 0.8635, 0.8522, 0.865, 0.8615, 0.8506, 0.9523, 0.8261, 0.9355, 0.8481, 0.8919, 0.865, 0.8904, 0.8616, 0.9513, 0.883, 0.8165, 0.8732, 0.8227, 0.8726, 0.8189, 0.8721, 0.8154, 0.8859, 0.7561, 0.869, 0.7544, 0.869, 0.7256, 0.9596, 0.7415, 0.96, 0.7476, 0.9561, 0.7516, 0.9534, 0.7543, 0.9255, 0.782, 0.9077, 0.7997, 0.8859, 0.7561, 0.9147, 0.7181, 0.9295, 0.7195, 0.9563, 0.722, 0.9583, 0.7242, 0.9589, 0.7316, 0.8859, 0.7561, 0.869, 0.7256, 0.8703, 0.7164, 0.9147, 0.7181, 0.883, 0.8165, 0.8721, 0.8154, 0.869, 0.7544, 0.8859, 0.7561, 0.9077, 0.7997, 0.1313, 0.3906, 0.1309, 0.3979, 0.1289, 0.3984, 0.1292, 0.3911, 0.397, 0.6845, 0.4033, 0.6966, 0.4013, 0.6962, 0.3949, 0.684, 0.3894, 0.6184, 0.3827, 0.6395, 0.3807, 0.6391, 0.3873, 0.618, 0.9223, 0.1004, 0.9234, 0.09671, 0.9254, 0.0961, 0.9244, 0.09979, 0.4033, 0.6966, 0.4148, 0.7186, 0.4127, 0.7182, 0.4013, 0.6962, 0.9208, 0.1059, 0.9223, 0.1004, 0.9244, 0.09979, 0.9228, 0.1052, 0.9278, 0.01218, 0.9208, 0.004556, 0.9228, 0.003949, 0.9299, 0.01157, 0.1301, 0.388, 0.1313, 0.3906, 0.1292, 0.3911, 0.128, 0.3885, 0.1304, 0.4076, 0.1301, 0.4136, 0.128, 0.4141, 0.1283, 0.4081, 0.4148, 0.5757, 0.4126, 0.5774, 0.4106, 0.577, 0.4127, 0.5752, 0.1309, 0.3979, 0.1304, 0.4076, 0.1283, 0.4081, 0.1289, 0.3984, 0.4126, 0.5774, 0.4106, 0.5791, 0.4085, 0.5787, 0.4106, 0.577, 0.9412, 0.03349, 0.9278, 0.01218, 0.9299, 0.01157, 0.9433, 0.03289, 0.4106, 0.5791, 0.3894, 0.6184, 0.3873, 0.618, 0.4085, 0.5787, 0.9342, 0.05819, 0.9412, 0.03349, 0.9433, 0.03289, 0.9363, 0.05759, 0.3827, 0.6395, 0.3837, 0.6486, 0.3816, 0.6482, 0.3807, 0.6391, 0.9234, 0.09671, 0.9342, 0.05819, 0.9363, 0.05759, 0.9254, 0.0961, 0.3837, 0.6486, 0.397, 0.6845, 0.3949, 0.684, 0.3816, 0.6482, 0.6999, 0.1055, 0.6604, 0.161, 0.634, 0.1495, 0.6288, 0.1434, 0.6967, 0.04813, 0.6968, 0.051, 0.585, 0.1009, 0.5781, 0.09488, 0.5621, 0.08099, 0.557, 0.06694, 0.5664, 0.02185, 0.5697, 0.006457, 0.5714, 0.003963, 0.5776, 0.003949, 0.6398, 0.003949, 0.654, 0.003975, 0.6967, 0.04813, 0.6288, 0.1434, 0.6076, 0.1229, 0.585, 0.1009, 0.654, 0.003975, 0.6979, 0.005695, 0.5553, 0.07665, 0.557, 0.06694, 0.5621, 0.08099, 0.5752, 0.3146, 0.5787, 0.2603, 0.5789, 0.2575, 0.6468, 0.3529, 0.6416, 0.359, 0.6147, 0.3702, 0.6908, 0.3105, 0.6217, 0.2134, 0.6359, 0.2134, 0.6979, 0.2134, 0.7041, 0.2134, 0.7058, 0.2159, 0.7091, 0.2313, 0.7186, 0.2765, 0.7135, 0.2906, 0.6976, 0.3045, 0.5789, 0.2575, 0.5778, 0.215, 0.6217, 0.2134, 0.6908, 0.3105, 0.668, 0.3325, 0.6468, 0.3529, 0.7202, 0.2862, 0.7135, 0.2906, 0.7186, 0.2765, 0.4107, 0.4415, 0.4111, 0.4395, 0.4149, 0.4395, 0.4145, 0.4415, 0.799, 0.4019, 0.7989, 0.4002, 0.8027, 0.4, 0.8027, 0.4017, 0.5095, 0.06085, 0.5055, 0.06767, 0.5017, 0.06758, 0.5057, 0.06076, 0.4031, 0.4801, 0.4107, 0.4415, 0.4145, 0.4415, 0.4069, 0.4801, 0.5036, 0.1528, 0.5059, 0.1606, 0.5021, 0.1605, 0.4998, 0.1527, 0.5076, 0.05281, 0.5095, 0.06085, 0.5057, 0.06076, 0.5038, 0.05272, 0.4111, 0.4395, 0.4091, 0.4076, 0.4129, 0.4076, 0.4149, 0.4395, 0.5059, 0.1606, 0.5155, 0.1827, 0.5117, 0.1826, 0.5021, 0.1605, 0.5055, 0.06767, 0.5031, 0.08706, 0.4993, 0.08697, 0.5017, 0.06758, 0.8024, 0.4845, 0.8018, 0.4703, 0.8056, 0.4701, 0.8062, 0.4843, 0.5135, 0.01642, 0.5076, 0.05281, 0.5038, 0.05272, 0.5097, 0.01633, 0.8018, 0.4703, 0.7992, 0.4081, 0.803, 0.4079, 0.8056, 0.4701, 0.502, 0.09543, 0.5028, 0.1252, 0.499, 0.1251, 0.4982, 0.09534, 0.7989, 0.5284, 0.8024, 0.4845, 0.8062, 0.4843, 0.8027, 0.5282, 0.4111, 0.5473, 0.4031, 0.4801, 0.4069, 0.4801, 0.4149, 0.5473, 0.5028, 0.1252, 0.5036, 0.1528, 0.4998, 0.1527, 0.499, 0.1251, 0.7992, 0.4081, 0.799, 0.4019, 0.8027, 0.4017, 0.803, 0.4079, 0.5031, 0.08706, 0.502, 0.09543, 0.4982, 0.09534, 0.4993, 0.08697, 0.5155, 0.004037, 0.5135, 0.01642, 0.5097, 0.01633, 0.5117, 0.003949, 0.7126, 0.494, 0.751, 0.4812, 0.7753, 0.5045, 0.7771, 0.5173, 0.7711, 0.5269, 0.7619, 0.5415, 0.751, 0.4812, 0.7722, 0.4759, 0.7753, 0.5045, 0.751, 0.4812, 0.7669, 0.4029, 0.7771, 0.4, 0.7722, 0.4759, 0.7262, 0.4263, 0.7669, 0.4029, 0.751, 0.4812, 0.7126, 0.494, 0.8489, 0.6562, 0.7992, 0.7036, 0.7902, 0.6887, 0.7843, 0.6788, 0.7863, 0.6659, 0.8107, 0.6427, 0.8107, 0.6427, 0.7863, 0.6659, 0.7895, 0.6373, 0.8107, 0.6427, 0.7895, 0.6373, 0.7843, 0.5636, 0.7946, 0.5666, 0.835, 0.5904, 0.8489, 0.6562, 0.8107, 0.6427, 0.7946, 0.5666, 0.09497, 0.8469, 0.1206, 0.7912, 0.1234, 0.7911, 0.09775, 0.8468, 0.1023, 0.4639, 0.0938, 0.4904, 0.09115, 0.4902, 0.09968, 0.4638, 0.1149, 0.4437, 0.1082, 0.4528, 0.1056, 0.4526, 0.1122, 0.4435, 0.8278, 0.1362, 0.8269, 0.1468, 0.8242, 0.1469, 0.8251, 0.1363, 0.1249, 0.43, 0.1149, 0.4437, 0.1122, 0.4435, 0.1223, 0.4298, 0.0938, 0.4904, 0.1249, 0.5772, 0.1223, 0.577, 0.09115, 0.4902, 0.1206, 0.7912, 0.09497, 0.7281, 0.09775, 0.728, 0.1234, 0.7911, 0.1082, 0.4528, 0.1023, 0.4639, 0.09968, 0.4638, 0.1056, 0.4526, 0.8269, 0.1468, 0.8278, 0.1927, 0.8251, 0.1928, 0.8242, 0.1469, 0.8729, 0.911, 0.8773, 0.8522, 0.9078, 0.8533, 0.9385, 0.8728, 0.9389, 0.9075, 0.9187, 0.9127, 0.9258, 0.389, 0.9307, 0.3509, 0.9618, 0.3522, 0.9634, 0.3538, 0.971, 0.3613, 0.9693, 0.3623, 0.9633, 0.3661, 0.9279, 0.3239, 0.9618, 0.3522, 0.9307, 0.3509, 0.9258, 0.3224, 0.9506, 0.9513, 0.9315, 0.9512, 0.9187, 0.9127, 0.9389, 0.9075, 0.9468, 0.935, 0.8994, 0.9464, 0.873, 0.9317, 0.8729, 0.911, 0.9187, 0.9127, 0.9315, 0.9512, 0.9216, 0.9513, 0.9155, 0.9513, 0.9081, 0.9512, 0.7491, 0.9192, 0.7027, 0.9195, 0.6825, 0.9137, 0.6847, 0.8794, 0.7167, 0.8611, 0.7476, 0.8609, 0.7996, 0.153, 0.7942, 0.1856, 0.7933, 0.1909, 0.793, 0.1923, 0.7869, 0.1842, 0.7855, 0.1825, 0.7779, 0.153, 0.9067, 0.2573, 0.9074, 0.2545, 0.9179, 0.2871, 0.8993, 0.3069, 0.6688, 0.9561, 0.6733, 0.9403, 0.6825, 0.9137, 0.7027, 0.9195, 0.688, 0.9566, 0.7208, 0.9529, 0.7117, 0.9573, 0.7043, 0.9572, 0.698, 0.957, 0.688, 0.9566, 0.7027, 0.9195, 0.7491, 0.9192, 0.7481, 0.9394, 0.7053, 0.9586, 0.6991, 0.9584, 0.698, 0.957, 0.7043, 0.9572, 0.689, 0.958, 0.6698, 0.9575, 0.6688, 0.9561, 0.688, 0.9566, 0.5692, 0.7115, 0.5692, 0.7133, 0.5675, 0.7133, 0.5675, 0.7116, 0.7127, 0.9588, 0.7053, 0.9586, 0.7043, 0.9572, 0.7117, 0.9573, 0.7491, 0.9408, 0.7218, 0.9543, 0.7208, 0.9529, 0.7481, 0.9394, 0.5692, 0.7053, 0.5692, 0.7115, 0.5675, 0.7116, 0.5675, 0.7053, 0.5692, 0.6664, 0.5692, 0.7053, 0.5675, 0.7053, 0.5675, 0.6664, 0.8926, 0.227, 0.8928, 0.2136, 0.8948, 0.2134, 0.8947, 0.2268, 0.8926, 0.3196, 0.8964, 0.3094, 0.8985, 0.3091, 0.8947, 0.3194, 0.7218, 0.9543, 0.7127, 0.9588, 0.7117, 0.9573, 0.7208, 0.9529, 0.8964, 0.3094, 0.8972, 0.3072, 0.8993, 0.3069, 0.8985, 0.3091, 0.9053, 0.2548, 0.8926, 0.227, 0.8947, 0.2268, 0.9074, 0.2545, 0.9047, 0.2575, 0.9053, 0.2548, 0.9074, 0.2545, 0.9067, 0.2573, 0.8972, 0.3072, 0.9047, 0.2575, 0.9067, 0.2573, 0.8993, 0.3069, 0.4148, 0.9063, 0.4116, 0.9417, 0.4098, 0.9426, 0.413, 0.9071, 0.4116, 0.86, 0.413, 0.8774, 0.4112, 0.8782, 0.4098, 0.8609, 0.6991, 0.9584, 0.689, 0.958, 0.688, 0.9566, 0.698, 0.957, 0.413, 0.8774, 0.4148, 0.9063, 0.413, 0.9071, 0.4112, 0.8782, 0.5166, 0.2785, 0.5295, 0.2807, 0.5165, 0.3165, 0.5132, 0.2134, 0.5537, 0.2268, 0.5295, 0.2807, 0.5166, 0.2785, 0.5295, 0.2807, 0.5537, 0.2268, 0.5645, 0.2332, 0.5673, 0.2381, 0.5648, 0.2454, 0.5523, 0.2788, 0.5173, 0.3452, 0.5165, 0.3165, 0.5295, 0.2807, 0.5523, 0.2788, 0.5306, 0.3448, 0.5132, 0.3847, 0.5149, 0.3684, 0.5173, 0.3452, 0.5306, 0.3448, 0.5265, 0.361, 0.5206, 0.3845, 0.5608, 0.4632, 0.561, 0.5002, 0.5511, 0.4674, 0.5687, 0.4, 0.5608, 0.4632, 0.5511, 0.4674, 0.5377, 0.4195, 0.5511, 0.4674, 0.5314, 0.4689, 0.5254, 0.4388, 0.5242, 0.4322, 0.5274, 0.4271, 0.5377, 0.4195, 0.5592, 0.5281, 0.5476, 0.5297, 0.5314, 0.4689, 0.5511, 0.4674, 0.561, 0.5002, 0.5687, 0.5669, 0.5622, 0.5678, 0.5536, 0.5452, 0.5476, 0.5297, 0.5592, 0.5281, 0.5648, 0.551, 0.1239, 0.3584, 0.1275, 0.3436, 0.13, 0.3438, 0.1264, 0.3586, 0.7536, 0.1893, 0.7559, 0.153, 0.7584, 0.1531, 0.7561, 0.1894, 0.1188, 0.3799, 0.1239, 0.3584, 0.1264, 0.3586, 0.1213, 0.3801, 0.5607, 0.5287, 0.5663, 0.5515, 0.5648, 0.551, 0.5592, 0.5281, 0.1189, 0.2417, 0.1188, 0.2363, 0.1213, 0.2364, 0.1214, 0.2419, 0.7559, 0.1989, 0.7536, 0.1893, 0.7561, 0.1894, 0.7584, 0.1989, 0.4411, 0.1963, 0.4411, 0.2038, 0.4385, 0.204, 0.4385, 0.1965, 0.5624, 0.4638, 0.5625, 0.5008, 0.561, 0.5002, 0.5608, 0.4632, 0.1254, 0.2811, 0.12, 0.2488, 0.1225, 0.249, 0.1279, 0.2812, 0.5702, 0.4005, 0.5624, 0.4638, 0.5608, 0.4632, 0.5687, 0.4, 0.1275, 0.3436, 0.1254, 0.2811, 0.1279, 0.2812, 0.13, 0.3438, 0.5625, 0.5008, 0.5607, 0.5287, 0.5592, 0.5281, 0.561, 0.5002, 0.12, 0.2488, 0.1189, 0.2417, 0.1214, 0.2419, 0.1225, 0.249, 0.5663, 0.5515, 0.5702, 0.5675, 0.5687, 0.5669, 0.5648, 0.551, 0.4811, 0.3243, 0.4718, 0.3417, 0.4472, 0.3389, 0.4613, 0.2785, 0.4757, 0.2801, 0.5699, 0.1998, 0.5699, 0.1746, 0.5814, 0.1689, 0.5786, 0.1869, 0.577, 0.197, 0.575, 0.1978, 0.4472, 0.3389, 0.4718, 0.3417, 0.4389, 0.3921, 0.4275, 0.3908, 0.5046, 0.2675, 0.5053, 0.2749, 0.4757, 0.2801, 0.4547, 0.2312, 0.4834, 0.2261, 0.4878, 0.2306, 0.5024, 0.2457, 0.5053, 0.2749, 0.4811, 0.3243, 0.4757, 0.2801, 0.4275, 0.2134, 0.4347, 0.2138, 0.4408, 0.2142, 0.4468, 0.2146, 0.4506, 0.215, 0.4547, 0.2312, 0.4324, 0.2286, 0.4506, 0.215, 0.4707, 0.2171, 0.4785, 0.2213, 0.4834, 0.2261, 0.4547, 0.2312, 0.5499, 0.6624, 0.5398, 0.6979, 0.5242, 0.6834, 0.5466, 0.6293, 0.5566, 0.6386, 0.1601, 0.11, 0.1692, 0.06574, 0.1839, 0.06488, 0.193, 0.1265, 0.168, 0.128, 0.2222, 0.2049, 0.2174, 0.2056, 0.2155, 0.2059, 0.2087, 0.197, 0.1966, 0.181, 0.2082, 0.1803, 0.193, 0.1265, 0.2082, 0.1803, 0.1966, 0.181, 0.168, 0.128, 0.141, 0.05198, 0.1446, 0.03117, 0.1602, 0.01741, 0.1649, 0.01338, 0.1935, 0.0199, 0.1692, 0.06574, 0.1397, 0.05904, 0.1397, 0.05904, 0.1692, 0.06574, 0.1601, 0.11, 0.2222, 0.003949, 0.2162, 0.01855, 0.1935, 0.0199, 0.1988, 0.0043, 0.2026, 0.004178, 0.2087, 0.004051, 0.2149, 0.00396, 0.1988, 0.0043, 0.1935, 0.0199, 0.1649, 0.01338, 0.1702, 0.009008, 0.1783, 0.005267, 0.1969, 0.04628, 0.1839, 0.06488, 0.1692, 0.06574, 0.1935, 0.0199, 0.2162, 0.01855, 0.9076, 0.3559, 0.9073, 0.3602, 0.9037, 0.3603, 0.9039, 0.356, 0.376, 0.127, 0.3775, 0.1085, 0.3808, 0.1082, 0.3793, 0.1267, 0.3584, 0.02546, 0.3537, 0.01205, 0.357, 0.0118, 0.3617, 0.02521, 0.4214, 0.1971, 0.4214, 0.2021, 0.4183, 0.2008, 0.4183, 0.1958, 0.9073, 0.3602, 0.907, 0.3672, 0.9033, 0.3672, 0.9037, 0.3603, 0.3736, 0.04824, 0.3584, 0.02546, 0.3617, 0.02521, 0.3769, 0.048, 0.9071, 0.3342, 0.9076, 0.3559, 0.9039, 0.356, 0.9034, 0.3342, 0.3524, 0.2055, 0.3568, 0.1966, 0.3601, 0.1964, 0.3557, 0.2052, 0.3537, 0.01205, 0.3524, 0.008141, 0.3557, 0.007894, 0.357, 0.0118, 0.4214, 0.2021, 0.4214, 0.2041, 0.4183, 0.2028, 0.4183, 0.2008, 0.9062, 0.3275, 0.9071, 0.3342, 0.9034, 0.3342, 0.9025, 0.3276, 0.542, 0.6026, 0.5242, 0.5771, 0.5273, 0.5757, 0.5451, 0.6012, 0.3648, 0.1808, 0.376, 0.127, 0.3793, 0.1267, 0.3681, 0.1805, 0.5499, 0.6624, 0.5566, 0.6386, 0.5596, 0.6371, 0.5529, 0.6609, 0.5566, 0.6386, 0.542, 0.6026, 0.5451, 0.6012, 0.5596, 0.6371, 0.3775, 0.1085, 0.3788, 0.05596, 0.3821, 0.05571, 0.3808, 0.1082, 0.5375, 0.7131, 0.5398, 0.6979, 0.5428, 0.6964, 0.5405, 0.7116, 0.907, 0.3672, 0.9066, 0.3742, 0.903, 0.3742, 0.9033, 0.3672, 0.3788, 0.05596, 0.3736, 0.04824, 0.3769, 0.048, 0.3821, 0.05571, 0.5699, 0.1746, 0.5699, 0.1998, 0.5681, 0.1966, 0.5681, 0.1714, 0.9066, 0.3742, 0.9062, 0.3825, 0.9025, 0.3825, 0.903, 0.3742, 0.3524, 0.008141, 0.3531, 0.004196, 0.3564, 0.003949, 0.3557, 0.007894, 0.3568, 0.1966, 0.3648, 0.1808, 0.3681, 0.1805, 0.3601, 0.1964, 0.5398, 0.6979, 0.5499, 0.6624, 0.5529, 0.6609, 0.5428, 0.6964, 0.8464, 0.8401, 0.837, 0.8407, 0.7986, 0.8432, 0.782, 0.8443, 0.777, 0.8424, 0.7762, 0.8378, 0.7718, 0.8148, 0.8003, 0.7869, 0.8604, 0.834, 0.8464, 0.8401, 0.8611, 0.7782, 0.03852, 0.879, 0.04761, 0.8788, 0.0507, 0.883, 0.05304, 0.8863, 0.04208, 0.9309, 0.003949, 0.9205, 0.003949, 0.8798, 0.8611, 0.7173, 0.8611, 0.7398, 0.8611, 0.7782, 0.8464, 0.8401, 0.8003, 0.7869, 0.8112, 0.7397, 0.8306, 0.7303, 0.8593, 0.7164, 0.02539, 0.961, 0.003949, 0.9205, 0.04208, 0.9309, 0.6327, 0.9477, 0.5893, 0.8964, 0.6094, 0.8678, 0.6274, 0.8737, 0.631, 0.8749, 0.6327, 0.8802, 0.6327, 0.8976, 0.6327, 0.9378, 0.09683, 0.9493, 0.1014, 0.9058, 0.1069, 0.9489, 0.8303, 0.4003, 0.8647, 0.4, 0.8646, 0.4403, 0.8266, 0.4519, 0.8158, 0.408, 0.8181, 0.4047, 0.8212, 0.4004, 0.5588, 0.9398, 0.5579, 0.9379, 0.5603, 0.9141, 0.5621, 0.898, 0.5893, 0.8964, 0.6327, 0.9477, 0.5969, 0.9505, 0.5729, 0.9438, 0.8432, 0.4816, 0.8266, 0.4519, 0.8646, 0.4403, 0.5234, 0.2041, 0.5234, 0.1874, 0.5252, 0.1873, 0.5252, 0.204, 0.5, 0.1909, 0.5, 0.2042, 0.4982, 0.2039, 0.4982, 0.1906, 0.5234, 0.1874, 0.5234, 0.184, 0.5252, 0.1839, 0.5252, 0.1873, 0.6344, 0.9378, 0.6344, 0.9476, 0.6327, 0.9477, 0.6327, 0.9378, 0.8091, 0.153, 0.8091, 0.1613, 0.8075, 0.1613, 0.8075, 0.1531, 0.1037, 0.8564, 0.105, 0.8548, 0.1069, 0.8553, 0.1056, 0.8569, 0.6344, 0.8976, 0.6344, 0.9378, 0.6327, 0.9378, 0.6327, 0.8976, 0.8164, 0.4043, 0.8195, 0.4, 0.8212, 0.4004, 0.8181, 0.4047, 0.8262, 0.5248, 0.8353, 0.4988, 0.8371, 0.4992, 0.828, 0.5252, 0.6344, 0.8801, 0.6344, 0.8976, 0.6327, 0.8976, 0.6327, 0.8802, 0.8091, 0.1613, 0.8091, 0.1926, 0.8075, 0.1926, 0.8075, 0.1613, 0.1022, 0.8745, 0.1037, 0.8564, 0.1056, 0.8569, 0.104, 0.875, 0.8353, 0.4988, 0.8415, 0.4811, 0.8432, 0.4816, 0.8371, 0.4992, 0.0995, 0.9053, 0.1022, 0.8745, 0.104, 0.875, 0.1014, 0.9058, 0.8415, 0.4811, 0.8249, 0.4515, 0.8266, 0.4519, 0.8432, 0.4816, 0.6327, 0.8748, 0.6344, 0.8801, 0.6327, 0.8802, 0.631, 0.8749, 0.09497, 0.9488, 0.0995, 0.9053, 0.1014, 0.9058, 0.09683, 0.9493, 0.8249, 0.4515, 0.814, 0.4076, 0.8158, 0.408, 0.8266, 0.4519, 0.814, 0.4076, 0.8164, 0.4043, 0.8181, 0.4047, 0.8158, 0.408, 0.1977, 0.8846, 0.1887, 0.881, 0.1943, 0.8807, 0.2207, 0.9261, 0.2247, 0.9445, 0.2263, 0.9518, 0.1867, 0.936, 0.1847, 0.8822, 0.1887, 0.881, 0.1977, 0.8846, 0.2143, 0.9145, 0.4685, 0.9417, 0.4717, 0.9339, 0.4732, 0.9305, 0.4905, 0.9359, 0.4932, 0.9538, 0.4734, 0.9446, 0.2099, 0.9565, 0.1847, 0.9543, 0.1867, 0.936, 0.2263, 0.9518, 0.2278, 0.958, 0.4817, 0.888, 0.4932, 0.8785, 0.4905, 0.9359, 0.4732, 0.9305, 0.1639, 0.8848, 0.1673, 0.8807, 0.1728, 0.8809, 0.1411, 0.9265, 0.1474, 0.9148, 0.1639, 0.8848, 0.1728, 0.8809, 0.1768, 0.8819, 0.1747, 0.9347, 0.1355, 0.9519, 0.1371, 0.9447, 0.9676, 0.5492, 0.9631, 0.5498, 0.9455, 0.5498, 0.9501, 0.5347, 0.9653, 0.5371, 0.966, 0.5408, 0.1518, 0.956, 0.1341, 0.9582, 0.1355, 0.9519, 0.1747, 0.9347, 0.1768, 0.9528, 0.9604, 0.5002, 0.9653, 0.5371, 0.9501, 0.5347, 0.9511, 0.4883, 0.07901, 0.916, 0.07417, 0.8849, 0.07752, 0.8853, 0.08236, 0.9164, 0.9688, 0.5405, 0.9703, 0.5489, 0.9676, 0.5492, 0.966, 0.5408, 0.07417, 0.8849, 0.07076, 0.8628, 0.0741, 0.8632, 0.07752, 0.8853, 0.9539, 0.488, 0.9632, 0.4999, 0.9604, 0.5002, 0.9511, 0.4883, 0.07227, 0.9323, 0.07901, 0.916, 0.08236, 0.9164, 0.07562, 0.9326, 0.8618, 0.3373, 0.8618, 0.3753, 0.8591, 0.3752, 0.8591, 0.3372, 0.1328, 0.9519, 0.1343, 0.9447, 0.1371, 0.9447, 0.1355, 0.9519, 0.9524, 0.483, 0.9539, 0.488, 0.9511, 0.4883, 0.9496, 0.4833, 0.1343, 0.9447, 0.1383, 0.9265, 0.1411, 0.9265, 0.1371, 0.9447, 0.1612, 0.8848, 0.1646, 0.8807, 0.1673, 0.8807, 0.1639, 0.8848, 0.968, 0.5368, 0.9688, 0.5405, 0.966, 0.5408, 0.9653, 0.5371, 0.1313, 0.9582, 0.1328, 0.9519, 0.1355, 0.9519, 0.1341, 0.9582, 0.1447, 0.9148, 0.1612, 0.8848, 0.1639, 0.8848, 0.1474, 0.9148, 0.1383, 0.9265, 0.1447, 0.9148, 0.1474, 0.9148, 0.1411, 0.9265, 0.9525, 0.4786, 0.9524, 0.483, 0.9496, 0.4833, 0.9497, 0.4789, 0.07076, 0.9362, 0.07227, 0.9323, 0.07562, 0.9326, 0.0741, 0.9366, 0.405, 0.5553, 0.4031, 0.558, 0.4031, 0.5552, 0.5331, 0.1974, 0.5338, 0.1957, 0.5365, 0.1971, 0.5365, 0.1992, 0.5331, 0.1995, 0.5331, 0.1974, 0.5365, 0.1971, 0.5453, 0.1875, 0.5435, 0.1877, 0.5435, 0.1841, 0.5453, 0.1839, 0.5356, 0.1878, 0.5331, 0.1875, 0.5331, 0.1839, 0.5356, 0.1843, 0.1538, 0.3077, 0.1538, 0.3462, 0.1538, 0.3077, 0.1538, 0.3462, 0.1923, 0.3846, 0.1538, 0.3462, 0.2692, 0.3846, 0.2692, 0.3462, 0.2692, 0.3846, 0.1923, 0.3846, 0.2308, 0.3846, 0.1923, 0.3846, 0.1923, 0.2692, 0.1538, 0.2692, 0.1923, 0.2692, 0.1538, 0.2692, 0.1538, 0.3077, 0.1538, 0.2692, 0.2308, 0.3846, 0.2692, 0.3846, 0.2308, 0.3846, 0.2692, 0.3077, 0.2308, 0.2692, 0.2692, 0.3077, 0.2308, 0.2692, 0.1923, 0.2692, 0.2308, 0.2692, 0.2692, 0.3462, 0.2692, 0.3077, 0.2692, 0.3462, 0.1538, 0.2692, 0.1923, 0.3077, 0.1923, 0.2692, 0.1538, 0.3077, 0.1923, 0.3462, 0.1923, 0.3077, 0.1538, 0.3462, 0.1923, 0.3846, 0.1923, 0.3462, 0.1923, 0.2692, 0.2308, 0.3077, 0.2308, 0.2692, 0.1923, 0.3077, 0.2308, 0.3462, 0.2308, 0.3077, 0.1923, 0.3462, 0.2308, 0.3846, 0.2308, 0.3462, 0.1538, 0.3077, 0.1538, 0.3462, 0.1538, 0.3077, 0.2692, 0.3462, 0.2692, 0.3077, 0.2692, 0.3462, 0.2308, 0.3846, 0.2692, 0.3846, 0.2308, 0.3846, 0.1923, 0.3846, 0.2308, 0.3846, 0.1923, 0.3846, 0.2692, 0.3077, 0.2308, 0.2692, 0.2692, 0.3077, 0.2692, 0.3846, 0.2692, 0.3462, 0.2692, 0.3846, 0.1538, 0.3462, 0.1923, 0.3846, 0.1538, 0.3462, 0.1923, 0.2692, 0.1538, 0.2692, 0.1923, 0.2692, 0.2308, 0.2692, 0.1923, 0.2692, 0.2308, 0.2692, 0.1538, 0.2692, 0.1538, 0.3077, 0.1538, 0.2692, 0.1923, 0.3846, 0.2308, 0.3846, 0.1923, 0.3846, 0.1923, 0.2692, 0.1538, 0.2692, 0.1923, 0.2692, 0.2308, 0.3846, 0.2692, 0.3846, 0.2308, 0.3846, 0.2692, 0.3846, 0.2692, 0.3462, 0.2692, 0.3846, 0.2692, 0.3077, 0.2308, 0.2692, 0.2692, 0.3077, 0.1538, 0.2692, 0.1538, 0.3077, 0.1538, 0.2692, 0.1538, 0.3077, 0.1538, 0.3462, 0.1538, 0.3077, 0.2692, 0.3462, 0.2692, 0.3077, 0.2692, 0.3462, 0.1538, 0.3462, 0.1923, 0.3846, 0.1538, 0.3462, 0.2308, 0.2692, 0.1923, 0.2692, 0.2308, 0.2692, 0.2308, 0.3077, 0.2692, 0.3462, 0.2692, 0.3077, 0.2308, 0.3462, 0.2692, 0.3846, 0.2692, 0.3462, 0.1538, 0.2692, 0.1538, 0.3077, 0.1923, 0.3077, 0.1538, 0.3077, 0.1538, 0.3462, 0.1923, 0.3462, 0.1923, 0.2692, 0.1923, 0.3077, 0.2308, 0.3077, 0.1923, 0.3077, 0.1923, 0.3462, 0.2308, 0.3462, 0.1923, 0.3462, 0.1923, 0.3846, 0.2308, 0.3846, 0.2308, 0.2692, 0.2308, 0.3077, 0.2692, 0.3077, 0.2308, 0.3077, 0.2308, 0.3462, 0.2692, 0.3462, 0.2308, 0.3462, 0.2308, 0.3846, 0.2692, 0.3846, 0.1538, 0.3077, 0.1538, 0.3462, 0.1538, 0.3462, 0.1538, 0.3462, 0.1923, 0.3846, 0.1923, 0.3846, 0.2692, 0.3846, 0.2692, 0.3462, 0.2692, 0.3462, 0.1923, 0.3846, 0.2308, 0.3846, 0.2308, 0.3846, 0.1923, 0.2692, 0.1538, 0.2692, 0.1538, 0.2692, 0.1538, 0.2692, 0.1538, 0.3077, 0.1538, 0.3077, 0.2308, 0.3846, 0.2692, 0.3846, 0.2692, 0.3846, 0.2692, 0.3077, 0.2308, 0.2692, 0.2308, 0.2692, 0.2308, 0.2692, 0.1923, 0.2692, 0.1923, 0.2692, 0.2692, 0.3462, 0.2692, 0.3077, 0.2692, 0.3077, 0.1538, 0.3077, 0.1538, 0.3462, 0.1538, 0.3462, 0.2692, 0.3462, 0.2692, 0.3077, 0.2692, 0.3077, 0.2308, 0.3846, 0.2692, 0.3846, 0.2692, 0.3846, 0.1923, 0.3846, 0.2308, 0.3846, 0.2308, 0.3846, 0.2692, 0.3077, 0.2308, 0.2692, 0.2308, 0.2692, 0.2692, 0.3846, 0.2692, 0.3462, 0.2692, 0.3462, 0.1538, 0.3462, 0.1923, 0.3846, 0.1923, 0.3846, 0.1923, 0.2692, 0.1538, 0.2692, 0.1538, 0.2692, 0.2308, 0.2692, 0.1923, 0.2692, 0.1923, 0.2692, 0.1538, 0.2692, 0.1538, 0.3077, 0.1538, 0.3077, 0.1923, 0.3846, 0.2308, 0.3846, 0.2308, 0.3846, 0.1923, 0.2692, 0.1538, 0.2692, 0.1538, 0.2692, 0.2308, 0.3846, 0.2692, 0.3846, 0.2692, 0.3846, 0.2692, 0.3846, 0.2692, 0.3462, 0.2692, 0.3462, 0.2692, 0.3077, 0.2308, 0.2692, 0.2308, 0.2692, 0.1538, 0.2692, 0.1538, 0.3077, 0.1538, 0.3077, 0.1538, 0.3077, 0.1538, 0.3462, 0.1538, 0.3462, 0.2692, 0.3462, 0.2692, 0.3077, 0.2692, 0.3077, 0.1538, 0.3462, 0.1923, 0.3846, 0.1923, 0.3846, 0.2308, 0.2692, 0.1923, 0.2692, 0.1923, 0.2692])
me_stone2_cell_025.materials.append(mat_material_004)
me_stone2_cell_025.materials.append(mat_material_003)
me_stone2_cell_025.update()

# ---- objects
ob_stone2_cell_001 = bpy.data.objects.new('Stone2_cell.001', me_stone2_cell_025)

# ---- transforms, parenting, visibility, modifiers, constraints
ob_stone2_cell_001.location = (0.0, 0.0, 0.0)

# ---- collection membership
col_collection.objects.link(ob_stone2_cell_001)

# ---- scene / render settings (as saved in the file)
scene.frame_start = 1; scene.frame_end = 250; scene.frame_set(44)
scene.render.engine = 'CYCLES'
scene.cycles.samples = 10
scene.cycles.sampling_pattern = 'TABULATED_SOBOL'
scene.cycles.bake_type = 'DIFFUSE'
bpy.context.view_layer.update()

# ---- added for rendering (the .blend has no active camera and no usable light): camera, sun
cam_auto = bpy.data.cameras.new('AutoCamera')
cam_auto.lens = 50.0
cam_auto.sensor_width = 36.0
cam_auto.clip_end = 1000.0
ob_auto_camera = bpy.data.objects.new('AutoCamera', cam_auto)
scene.collection.objects.link(ob_auto_camera)
ob_auto_camera.location = (1.17897, -4.60282, 0.371397)
ob_auto_camera.rotation_euler = (1.09748, -7.21219e-08, 0.694738)
scene.camera = ob_auto_camera
light_auto_sun = bpy.data.lights.new('AutoSun', 'SUN')
light_auto_sun.energy = 3.0
light_auto_sun.angle = 0.0523599
ob_auto_sun = bpy.data.objects.new('AutoSun', light_auto_sun)
scene.collection.objects.link(ob_auto_sun)
ob_auto_sun.rotation_euler = (0.872665, 0.174533, 0.523599)
bpy.context.view_layer.update()
